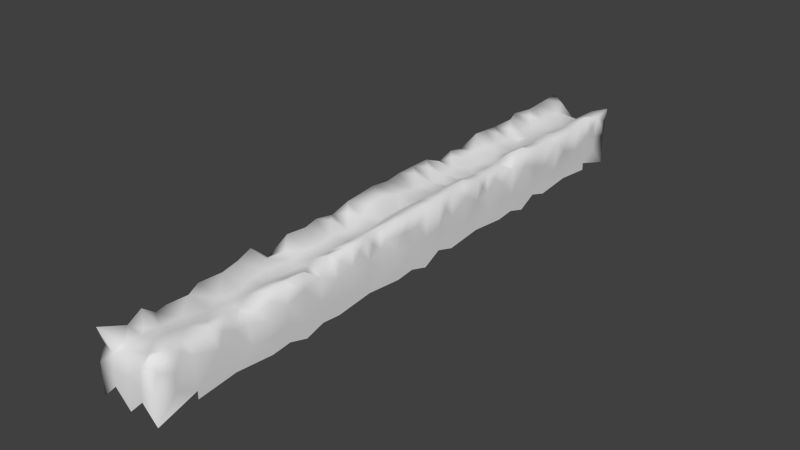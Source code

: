 # Source: Platform_1.blend  (saved by Blender 2.76.0; exported with 4.5.12 LTS)
import bpy
from mathutils import Matrix  # noqa: F401  (used for matrix-valued properties, if any)

bpy.ops.wm.read_factory_settings(use_empty=True)
scene = bpy.context.scene
scene.name = 'Scene'

# ---- collections
col_collection_1 = bpy.data.collections.new('Collection 1'); scene.collection.children.link(col_collection_1)

# ---- world
world_world = bpy.data.worlds.new('World'); scene.world = world_world
world_world.color = (0.05088, 0.05088, 0.05088)
world_world.use_sun_shadow = False
world_world.sun_shadow_jitter_overblur = 0.0
world_world.cycles.sampling_method = 'MANUAL'
world_world.cycles.sample_map_resolution = 256

# ---- meshes
me_cube_001 = bpy.data.meshes.new('Cube.001')
me_cube_001.from_pydata([(-1.0, 5.625, -0.875), (-1.056, 6.25, 0.9779), (-1.011, 1.875, 0.2613), (-0.955, -9.839, 0.4649), (0.1682, -9.242, 0.7233), (-1.0, 8.125, -0.6875), (1.0, -8.75, -0.875), (-0.8939, -2.813, 0.616), (-0.9953, 5.625, 0.6359), (-0.2517, -3.61, 0.6673), (1.0, -0.625, -0.8125), (-1.008, 3.125, 0.7732), (-1.093, 7.5, 1.083), (-0.9992, -9.377, 0.1891), (-1.001, 10.0, 0.0005036), (0.9811, -1.25, 0.5449), (1.0, 5.625, -0.5625), (-0.9998, -8.125, 0.063), (-1.011, 9.346, 0.1816), (-1.0, 3.125, -0.3125), (-1.0, 5.625, -0.4375), (-0.2814, 1.866, 0.7124), (-1.0, 7.5, -0.25), (-1.0, -9.375, -0.3125), (1.0, 1.25, -0.375), (-1.0, -1.25, -0.875), (-1.0, 3.75, -0.625), (-0.9977, 8.711, 0.02517), (0.8607, -5.593, 0.9399), (1.096, 9.375, 0.9241), (-0.9944, 0.625, 0.9877), (-1.0, -10.0, 0.0), (0.9872, 1.25, 1.081), (1.0, -1.875, -0.2422), (-0.4985, -9.925, 0.3984), (-0.03936, -0.6799, 0.5725), (-0.1608, 6.463, 0.6903), (-0.9951, 8.101, -0.2047), (-1.0, -5.625, -0.1875), (0.2104, -1.925, 0.5948), (0.9691, -0.9375, 0.5201), (-1.0, -1.25, -0.625), (0.578, 9.975, 0.5213), (-1.0, -1.25, 0.06262), (-1.0, 8.125, -0.8125), (-0.9873, 7.165, 0.5172), (1.0, -8.125, -0.4375), (-0.9619, 8.263, 0.4198), (-0.3096, -4.674, 0.612), (-0.6439, 7.798, 0.9778), (0.6753, 0.9599, 1.042), (1.073, 5.625, 0.9679), (0.8879, -2.189, 0.6118), (0.0, 9.996, -0.4996), (0.6881, -4.632, 0.7176), (1.0, 4.375, -0.8125), (-0.8429, 6.877, 1.108), (-0.8937, -7.972, 0.696), (-1.0, 3.125, -0.6875), (-0.5, 10.0, -0.5), (-1.0, -2.5, -0.75), (1.0, -6.25, -0.625), (0.99, -7.969, 0.1587), (-0.005844, 8.679, 0.6469), (1.0, -4.375, -0.1875), (-1.051, 1.25, 1.02), (-1.0, 6.25, -0.375), (-0.5792, 9.976, 0.5216), (0.9386, 3.125, 0.2873), (-0.9854, -2.031, 0.1672), (1.044, 8.125, 0.9115), (-0.001616, 5.979, 0.687), (1.0, -3.125, -0.4375), (1.0, -3.125, -0.3125), (1.0, 3.75, -0.625), (-1.0, -1.875, -0.2109), (-1.0, -4.375, -0.8125), (-0.9608, -7.344, 0.309), (-1.0, 3.125, -0.8125), (-0.9729, 7.845, 0.7547), (-0.9283, 6.758, 0.6184), (1.0, 3.125, -0.3125), (-1.0, -5.625, -0.4375), (1.064, 8.75, 0.407), (1.0, -3.75, -0.875), (1.028, 5.625, 0.3401), (-0.9709, -2.188, 0.5452), (1.0, 5.0, -0.5), (1.0, 5.625, -0.3125), (1.0, -5.625, -0.5625), (-1.0, -4.375, -0.4375), (0.7623, 5.914, 0.9881), (0.8756, -6.895, 0.3293), (-0.06103, 9.339, 0.6214), (0.1709, 0.3234, 0.6092), (-1.0, 6.875, -0.875), (-0.4443, -9.62, 0.5979), (1.017, 0.625, 1.041), (0.927, 3.125, 0.9375), (0.6695, 6.862, 0.9852), (-0.9656, -0.6248, 1.039), (0.1674, -8.753, 0.709), (1.0, 2.5, -0.75), (0.9997, -6.25, 0.1256), (1.0, -4.375, -0.4375), (0.6701, 4.622, 1.03), (0.5933, 7.836, 0.8572), (1.051, 7.344, 0.3168), (0.8871, -1.564, 0.5164), (-1.046, 7.572, 0.4161), (-0.8519, -5.596, 0.9457), (-0.8717, -3.751, 0.9826), (-0.9812, -6.562, 0.4662), (-0.347, -1.282, 0.74), (0.4425, 6.198, 0.7985), (0.4769, -0.8094, 0.8685), (1.0, -0.625, -0.03125), (1.039, 10.0, 0.5193), (1.0, -5.625, -0.1875), (0.4367, 4.255, 0.7682), (0.4774, 3.633, 0.8044), (0.08545, -4.575, 0.543), (1.0, -3.75, -0.375), (-1.0, 0.625, -0.8125), (1.0, 8.75, -0.875), (-1.0, 4.375, -0.5625), (-0.2307, -1.979, 0.6087), (0.5, 10.0, -0.5), (-0.5213, 8.704, 0.8215), (-1.0, -0.625, -0.5625), (-0.7098, 2.785, 0.9976), (-1.0, 6.25, -0.75), (0.923, -8.13, 0.8111), (-0.6671, 1.562, 1.001), (-0.0002951, -9.999, -0.001017), (-1.0, -8.125, -0.4375), (0.9921, 0.9375, 0.5784), (-0.4415, 8.251, 0.7888), (-0.8995, 8.117, 1.093), (-0.5717, -1.614, 0.9213), (1.0, 6.875, -0.625), (-0.97, -1.875, 0.3131), (-0.9945, 6.875, -0.08068), (0.4998, -10.0, -0.0005509), (0.9694, 2.812, 0.5997), (0.5054, -1.446, 0.8718), (0.1578, -1.322, 0.5955), (0.5638, 0.2918, 0.9608), (-0.5, -10.0, -0.5), (-0.3586, 6.1, 0.7598), (0.5018, -7.88, 0.7193), (1.0, 6.25, -0.875), (0.8933, -1.875, 0.3464), (0.8842, -9.366, 0.8411), (-1.0, 2.5, -0.25), (1.0, 7.5, -0.25), (-0.4465, 4.924, 0.8811), (-0.9893, -4.375, 0.5175), (-0.6563, 9.821, 0.8962), (-0.5311, 4.346, 0.8721), (-1.0, -6.25, -0.625), (1.029, 4.375, 0.6889), (1.0, -6.25, -0.875), (-1.019, 3.75, 0.3942), (0.5201, 8.26, 0.8059), (0.001951, 2.218, 0.6173), (-1.039, 10.0, 0.5193), (1.0, 0.625, -0.6875), (-0.97, -1.563, 0.4499), (-0.3471, 2.496, 0.7498), (0.6187, 5.422, 0.9645), (-0.5823, 6.487, 0.9517), (-0.4837, -0.8073, 0.8927), (-0.3953, 9.93, 0.1195), (0.9439, -2.813, 0.693), (-0.524, -0.1726, 0.9365), (1.019, 3.75, 0.3942), (-1.0, 0.625, -0.03117), (-0.8511, -9.214, 0.7104), (0.5, -10.0, -0.5), (1.0, -9.375, -0.3125), (-1.0, 1.25, -0.875), (-1.0, 6.25, -0.625), (-0.2279, -9.298, 0.6989), (1.0, -2.5, -0.75), (-1.028, 1.875, 1.043), (1.0, 5.625, -0.6875), (-0.6683, 5.863, 0.96), (-0.2756, -5.771, 0.6479), (1.011, 6.25, 0.1356), (-0.5443, 3.778, 0.8398), (0.3135, 1.344, 0.7517), (0.5008, 9.972, -0.004943), (-0.8868, -6.084, 0.5757), (1.0, 2.5, -0.25), (-0.8332, -8.371, 0.6797), (0.4038, 7.479, 0.7555), (-0.701, 3.411, 0.9377), (-1.0, -4.375, -0.1875), (-0.2552, -3.13, 0.6435), (-1.0, 6.875, -0.6875), (1.0, -1.25, -0.625), (0.6177, 9.765, 0.9004), (0.2332, -8.22, 0.6664), (-1.001, 1.25, 0.06388), (-1.013, 5.625, 0.2001), (-1.035, 9.365, 1.055), (-0.3096, 1.456, 0.7305), (-1.0, 5.625, -0.625), (0.9742, -9.842, 0.4701), (-1.0, 1.25, -0.625), (-0.4512, 9.271, 0.7547), (1.0, 1.875, -0.3359), (1.011, 8.125, 0.06779), (-1.0, 8.75, -0.875), (-0.1147, 3.81, 0.6184), (1.0, 6.875, -0.2812), (-0.7607, -6.229, 0.9023), (0.9382, -0.6251, 0.9775), (1.0, -5.625, -0.8125), (-1.034, 5.938, 0.589), (-0.7846, -3.125, 0.9721), (-0.3824, 5.417, 0.8037), (0.2909, 1.868, 0.7364), (0.0902, -6.727, 0.5781), (-0.2082, -4.253, 0.5989), (0.9628, 3.75, 0.9948), (1.001, 0.625, 0.07898), (1.0, -5.625, -0.4375), (0.5178, 8.713, 0.842), (1.08, 9.062, 0.6655), (-1.02, 6.406, 0.2943), (-0.6411, 2.185, 1.001), (-0.2706, -6.863, 0.6094), (1.0, 8.125, -0.6875), (-0.278, -8.044, 0.6266), (-0.007054, 6.829, 0.7054), (-1.001, -0.625, 0.2679), (-0.999, -5.625, 0.3147), (0.02595, 8.089, 0.6315), (1.0, 4.375, -0.5625), (0.2233, 3.237, 0.6269), (0.5494, -6.864, 0.642), (1.0, -4.375, -0.8125), (-0.09858, -6.311, 0.6375), (0.9992, -9.377, 0.1891), (-0.978, 5.625, 1.072), (-1.0, 8.75, -0.625), (0.605, 2.858, 0.8936), (0.9152, -3.125, 1.007), (0.6241, -5.244, 0.8331), (-1.0, -6.25, -0.875), (0.9131, -7.748, 0.5477), (1.14, 7.5, 1.009), (-1.0, -0.625, -0.8125), (-0.9454, 7.224, 0.7656), (0.3613, 0.6716, 0.7855), (-0.4168, 3.067, 0.7496), (0.999, -6.914, -0.272), (-1.0, 4.375, -0.8125), (0.9682, -4.375, 0.5725), (-0.9625, -6.875, 0.8062), (0.8744, 1.878, 1.108), (0.3352, -6.351, 0.7363), (0.682, 9.033, 0.9491), (-0.06155, 4.325, 0.6407), (1.018, 1.875, 0.5806), (-1.0, -6.875, -0.1875), (-0.07009, -5.373, 0.5555), (-1.0, 6.875, -0.5625), (0.804, -6.557, 0.4652), (0.7348, -3.85, 0.9147), (1.0, 8.75, -0.625), (-0.9494, -0.9363, 0.6566), (-0.9488, -1.249, 0.5539), (0.3365, 9.264, 0.6849), (-1.0, -5.625, -0.6875), (0.5797, 2.234, 0.9662), (1.0, -1.25, 0.06262), (-1.027, 8.73, 1.026), (0.999, -5.625, 0.3147), (-1.0, 1.875, -0.8125), (1.0, -10.0, 0.0), (1.0, -2.5, -0.25), (-0.8517, -8.757, 0.9714), (-1.0, -9.375, -0.8125), (-1.032, 4.375, 0.8169), (1.0, -4.375, -0.5625), (-0.5661, -4.158, 0.7388), (-0.6938, -4.727, 0.6871), (-0.3386, 1.04, 0.7554), (1.0, 1.25, -0.875), (-1.0, 3.75, -0.25), (0.9731, 3.437, 0.6659), (-0.5001, -10.0, -0.0005509), (-1.0, 5.0, -1.0), (0.9738, -3.125, 0.3578), (1.109, 6.875, 0.7811), (1.0, -6.25, -0.375), (0.9691, -0.625, 0.4731), (-1.0, -3.125, -0.2344), (0.4014, 4.925, 0.8474), (0.1169, -7.821, 0.6618), (0.251, 5.525, 0.7312), (1.03, 8.75, 1.085), (-0.01824, 9.65, 0.4658), (1.0, 9.375, -0.3125), (0.856, -3.488, 0.6455), (1.0, 3.75, -0.875), (0.8834, -6.062, 0.5716), (0.2407, -2.428, 0.6293), (0.006799, 7.476, 0.658), (-1.0, -5.625, -0.5625), (-0.9829, 3.75, 0.952), (-1.0, 3.75, -0.875), (1.0, -3.75, -0.625), (0.9468, -7.363, 0.3922), (-0.94, -1.875, 0.8371), (1.0, 4.375, -0.2187), (0.3971, -4.254, 0.6737), (-1.0, -3.75, -0.5), (1.0, -8.75, -0.625), (1.019, 9.375, 0.1968), (0.9464, -9.077, 0.641), (-0.06409, 2.818, 0.5908), (-1.0, -4.375, -0.5625), (0.5397, -2.822, 0.8835), (-0.4673, -9.03, 0.6776), (-1.0, 9.375, -0.5625), (1.049, 9.688, 0.4623), (-1.0, 6.875, -0.75), (0.9691, -0.3125, 0.4888), (-0.8934, -3.438, 0.6152), (0.004678, -4.998, 0.5334), (-0.608, -2.243, 0.8868), (1.058, 6.25, 1.011), (1.001, 10.0, 0.0005036), (0.9621, -1.25, 1.027), (0.4728, -9.621, 0.6762), (-1.0, 4.375, -0.2188), (-1.0, 1.875, -0.6875), (1.0, 6.25, -0.5), (-1.013, 5.312, 0.8094), (1.0, 8.125, -0.4375), (1.0, -1.25, -0.875), (-0.08192, -9.78, 0.5958), (0.0, 10.0, -1.0), (-0.4052, 0.4626, 0.8137), (-1.0, -8.75, -0.625), (0.4192, -3.486, 0.7256), (-1.0, 7.5, -0.75), (-0.374, 6.848, 0.7982), (-0.03527, 4.847, 0.7029), (0.6278, -8.782, 0.7803), (-0.2922, -2.637, 0.6569), (-1.0, -7.5, -0.25), (1.006, 1.25, 0.1931), (-1.001, -3.75, 0.2517), (0.1218, -3.813, 0.6066), (0.4021, -4.896, 0.6393), (0.9048, 4.999, 1.164), (1.002, -2.5, 0.2534), (-1.0, 0.0, 3.668e-05), (-0.8974, -1.248, 1.045), (1.0, -5.0, -0.5), (-0.6499, -7.455, 0.8361), (1.0, 5.0, -1.0), (1.038, 0.0, 1.041), (0.9953, -5.0, 1.023), (-0.9997, -6.25, 0.1256), (1.0, -7.5, -0.75), (-1.0, -2.5, -0.25), (1.012, 2.5, 0.2618), (1.0, 7.5, -0.75), (1.0, 0.0, 3.668e-05), (-1.0, -8.75, -0.875), (0.1634, -3.137, 0.6096), (-0.9674, -2.5, 0.9393), (-0.9928, -8.755, 0.3894), (-1.0, 1.875, -0.4375), (-1.0, -6.25, -0.375), (-0.8895, -3.125, 0.3565), (1.0, 3.75, -0.25), (-1.0, 5.0, -0.5), (-0.3813, -5.09, 0.6188), (-1.0, -5.0, -1.0), (0.2831, 2.582, 0.6882), (0.9928, -8.755, 0.3894), (1.041, 2.5, 0.9781), (-1.047, 5.0, 0.5471), (-0.9993, 2.5, 1.062), (1.0, -7.5, -0.25), (0.0, 9.786, -0.03484), (1.001, -3.75, 0.2517), (-1.0, 0.0, -1.0), (-1.012, 2.5, 0.2618), (-0.9065, 4.998, 1.166), (-1.0, -5.0, -0.5), (-0.2112, -8.702, 0.6873), (0.1646, -5.642, 0.6112), (1.0, -5.0, -1.0), (-1.0, 2.5, -0.75), (0.4927, -0.1729, 0.8994), (0.8293, -7.529, 0.9166), (-0.3885, 7.479, 0.7757), (-1.002, -2.5, 0.2534), (0.03271, -7.41, 0.6469), (-1.0, -3.75, -0.875), (0.9139, -2.502, 1.028), (-1.0, -7.5, -0.75), (0.0, -10.0, -1.0), (0.7531, -6.184, 0.8913), (-0.9952, -5.0, 1.023), (0.4709, -9.926, 0.3977), (0.7713, -1.879, 0.9614), (1.047, 5.0, 0.5471), (-0.01894, -0.02693, 0.586), (0.9995, -5.0, 0.5067), (-1.038, 0.0, 1.041), (-0.9995, -5.0, 0.5067), (1.0, 0.0, -1.0), (1.076, 10.0, 1.038), (1.0, 10.0, -1.0), (0.9917, -9.981, 0.9753), (1.0, -10.0, -1.0), (-1.076, 10.0, 1.038), (-1.0, 10.0, -1.0), (-0.9919, -9.981, 0.9751), (-1.0, -10.0, -1.0)], [], [(153, 209, 245), (195, 398, 235), (299, 116, 331), (174, 408, 249), (4, 183, 345), (294, 31, 148), (183, 4, 398), (4, 338, 153), (209, 282, 245), (153, 323, 353), (134, 294, 148), (195, 57, 17), (224, 244, 233), (157, 288, 111), (166, 14, 18), (52, 361, 152), (100, 172, 175), (7, 405, 381), (372, 144, 388), (168, 43, 141), (57, 195, 235), (108, 414, 152), (39, 126, 310), (52, 414, 408), (273, 363, 100), (113, 146, 35), (380, 82, 312), (7, 221, 377), (75, 141, 43), (139, 363, 317), (327, 178, 183), (178, 327, 284), (94, 256, 347), (416, 94, 347), (3, 31, 34), (337, 15, 218), (341, 140, 216), (218, 299, 331), (297, 253, 99), (236, 36, 71), (15, 337, 108), (54, 260, 319), (111, 288, 9), (146, 145, 115), (71, 303, 114), (271, 349, 358), (326, 408, 310), (32, 50, 97), (209, 423, 413), (86, 405, 377), (168, 317, 363), (71, 114, 236), (338, 345, 413), (115, 218, 402), (172, 363, 113), (146, 113, 126), (383, 20, 182), (164, 63, 239), (175, 416, 347), (133, 21, 185), (277, 386, 223), (236, 351, 171), (165, 21, 223), (364, 287, 104), (238, 193, 110), (334, 126, 317), (18, 14, 328), (140, 373, 216), (232, 21, 169), (277, 262, 388), (248, 98, 241), (197, 313, 11), (197, 257, 215), (190, 313, 197), (144, 98, 388), (273, 237, 274), (143, 134, 179), (389, 205, 383), (27, 18, 328), (301, 352, 119), (324, 257, 169), (69, 86, 141), (133, 65, 290), (390, 130, 11), (170, 360, 51), (265, 119, 352), (130, 390, 169), (205, 220, 231), (237, 273, 100), (178, 96, 183), (342, 389, 396), (91, 51, 335), (50, 256, 97), (174, 296, 361), (171, 56, 1), (333, 384, 268), (143, 282, 413), (156, 352, 222), (386, 248, 241), (351, 56, 171), (36, 236, 171), (91, 114, 170), (311, 196, 239), (275, 211, 63), (158, 425, 206), (187, 149, 1), (220, 1, 231), (332, 357, 111), (56, 255, 80), (138, 49, 137), (70, 106, 253), (128, 279, 137), (106, 70, 164), (264, 275, 229), (49, 138, 12), (79, 109, 12), (211, 206, 279), (384, 48, 289), (256, 147, 97), (421, 202, 29), (53, 346, 59), (217, 244, 188), (14, 166, 67), (329, 336, 117), (329, 29, 322), (51, 91, 170), (192, 336, 127), (392, 173, 305), (80, 231, 1), (278, 40, 15), (3, 178, 13), (221, 199, 354), (65, 133, 185), (322, 83, 306), (264, 304, 29), (422, 127, 336), (99, 253, 196), (234, 373, 124), (406, 302, 150), (367, 147, 402), (36, 149, 71), (421, 117, 42), (272, 234, 124), (221, 7, 381), (359, 333, 268), (195, 378, 284), (131, 208, 182), (360, 170, 301), (408, 326, 249), (202, 275, 29), (386, 277, 388), (207, 290, 191), (166, 425, 67), (275, 264, 29), (398, 327, 183), (150, 203, 132), (102, 308, 74), (1, 220, 8), (134, 143, 413), (279, 206, 18), (293, 98, 68), (192, 392, 42), (119, 105, 301), (93, 275, 305), (99, 114, 335), (256, 50, 191), (173, 392, 59), (328, 426, 247), (21, 165, 169), (376, 199, 9), (31, 294, 34), (3, 427, 178), (288, 225, 9), (305, 202, 42), (103, 309, 270), (8, 205, 342), (86, 69, 405), (43, 274, 237), (279, 47, 138), (278, 108, 152), (369, 193, 238), (109, 45, 255), (257, 130, 169), (255, 56, 12), (214, 44, 247), (69, 75, 405), (170, 303, 301), (402, 147, 416), (423, 209, 153), (299, 218, 40), (187, 246, 222), (225, 121, 319), (96, 345, 183), (324, 386, 241), (98, 144, 68), (422, 306, 272), (401, 281, 340), (63, 229, 275), (351, 236, 404), (193, 217, 110), (376, 326, 310), (303, 170, 114), (336, 329, 322), (335, 297, 99), (261, 112, 77), (250, 359, 399), (85, 415, 88), (29, 230, 322), (363, 273, 274), (305, 158, 211), (263, 244, 224), (425, 166, 18), (408, 174, 361), (296, 174, 249), (35, 172, 113), (418, 175, 347), (239, 137, 404), (349, 376, 358), (403, 150, 132), (144, 372, 68), (247, 37, 27), (359, 250, 368), (56, 80, 1), (244, 217, 233), (79, 138, 47), (262, 223, 191), (336, 192, 42), (145, 337, 115), (80, 45, 142), (321, 46, 62), (392, 192, 127), (314, 78, 26), (20, 383, 205), (363, 274, 168), (281, 181, 340), (306, 422, 336), (309, 280, 28), (156, 396, 159), (303, 222, 352), (196, 311, 236), (223, 21, 191), (326, 376, 249), (186, 151, 341), (345, 96, 34), (21, 207, 191), (411, 263, 242), (66, 20, 205), (178, 378, 13), (48, 225, 289), (150, 403, 406), (203, 302, 235), (196, 106, 239), (289, 157, 412), (304, 229, 164), (206, 425, 18), (374, 331, 116), (302, 406, 235), (349, 271, 249), (414, 52, 152), (306, 83, 272), (160, 312, 276), (343, 272, 213), (230, 29, 304), (149, 36, 171), (85, 189, 335), (363, 139, 113), (172, 35, 175), (54, 359, 368), (390, 232, 169), (309, 103, 280), (257, 324, 241), (50, 32, 191), (21, 232, 185), (360, 105, 161), (105, 119, 161), (199, 221, 9), (71, 149, 222), (215, 190, 197), (112, 369, 77), (145, 414, 337), (48, 384, 333), (352, 156, 159), (252, 403, 132), (307, 296, 249), (376, 349, 249), (221, 332, 111), (98, 293, 226), (26, 259, 314), (199, 376, 354), (242, 270, 411), (363, 172, 100), (279, 128, 211), (288, 157, 289), (190, 215, 159), (130, 257, 11), (270, 242, 92), (112, 261, 217), (70, 253, 213), (275, 93, 211), (290, 207, 133), (335, 51, 85), (98, 248, 388), (250, 28, 368), (121, 359, 319), (106, 164, 239), (40, 218, 15), (232, 390, 185), (230, 83, 322), (105, 360, 301), (336, 322, 306), (268, 384, 188), (12, 56, 404), (28, 250, 399), (87, 16, 88), (35, 115, 402), (427, 3, 34), (268, 399, 359), (364, 228, 89), (364, 104, 64), (131, 0, 208), (211, 93, 305), (311, 404, 236), (94, 416, 147), (147, 367, 97), (8, 246, 1), (75, 69, 141), (296, 307, 393), (125, 26, 339), (246, 187, 1), (189, 85, 88), (49, 404, 137), (246, 342, 396), (414, 145, 39), (116, 299, 40), (274, 43, 168), (401, 340, 379), (384, 289, 412), (159, 265, 352), (56, 351, 404), (99, 196, 236), (405, 7, 377), (208, 383, 182), (207, 21, 133), (211, 158, 206), (225, 48, 333), (217, 193, 112), (293, 176, 226), (327, 398, 284), (345, 338, 4), (399, 268, 188), (282, 209, 413), (106, 196, 253), (414, 39, 310), (426, 328, 14), (27, 328, 247), (260, 54, 368), (411, 309, 28), (240, 87, 318), (128, 63, 211), (386, 324, 169), (42, 392, 305), (62, 252, 132), (188, 244, 399), (396, 156, 222), (313, 190, 159), (271, 307, 249), (352, 301, 303), (126, 334, 354), (253, 107, 213), (248, 386, 388), (378, 195, 17), (262, 277, 223), (359, 121, 333), (55, 366, 87), (87, 240, 55), (398, 195, 284), (317, 168, 141), (31, 3, 13), (427, 96, 178), (393, 64, 122), (331, 374, 367), (83, 230, 304), (176, 293, 68), (173, 14, 67), (225, 288, 289), (220, 205, 8), (320, 325, 90), (330, 350, 95), (330, 131, 200), (62, 387, 321), (149, 187, 222), (229, 63, 164), (317, 141, 86), (246, 8, 342), (263, 411, 399), (103, 270, 92), (63, 128, 137), (350, 269, 142), (359, 54, 319), (218, 331, 367), (59, 426, 14), (131, 330, 95), (234, 272, 343), (348, 285, 23), (155, 343, 213), (99, 236, 114), (87, 88, 415), (139, 126, 113), (200, 182, 269), (37, 47, 27), (389, 342, 205), (138, 79, 12), (302, 203, 150), (137, 239, 63), (282, 143, 179), (173, 67, 305), (126, 39, 146), (182, 200, 131), (121, 225, 333), (269, 66, 142), (149, 171, 1), (256, 94, 147), (343, 155, 373), (364, 89, 219), (122, 104, 315), (315, 243, 84), (404, 49, 12), (118, 103, 298), (247, 5, 37), (285, 428, 23), (285, 348, 375), (158, 305, 67), (109, 255, 12), (137, 279, 138), (219, 61, 162), (219, 400, 364), (257, 197, 11), (164, 70, 304), (350, 330, 200), (304, 264, 229), (140, 341, 151), (309, 411, 270), (278, 15, 108), (373, 234, 343), (263, 224, 242), (90, 397, 198), (392, 53, 59), (317, 86, 377), (109, 79, 47), (401, 58, 78), (279, 18, 27), (386, 165, 223), (66, 205, 231), (165, 386, 169), (338, 423, 153), (425, 158, 67), (47, 37, 109), (414, 108, 337), (294, 134, 34), (107, 155, 213), (297, 107, 253), (22, 37, 350), (423, 338, 413), (350, 5, 44), (16, 341, 88), (29, 329, 117), (46, 391, 62), (46, 321, 370), (244, 263, 399), (307, 271, 393), (104, 122, 64), (315, 287, 243), (40, 278, 116), (45, 109, 142), (233, 365, 406), (202, 421, 42), (350, 200, 269), (155, 216, 373), (155, 107, 216), (193, 369, 112), (202, 305, 275), (216, 189, 341), (357, 332, 381), (126, 139, 317), (107, 297, 216), (346, 53, 127), (377, 334, 317), (312, 397, 276), (312, 160, 380), (325, 397, 90), (325, 320, 76), (55, 74, 308), (16, 87, 186), (252, 62, 316), (96, 427, 34), (5, 247, 44), (403, 252, 316), (332, 221, 381), (89, 61, 219), (298, 228, 118), (58, 401, 19), (323, 153, 245), (387, 323, 245), (265, 159, 215), (58, 26, 78), (26, 58, 19), (228, 298, 89), (228, 364, 118), (361, 52, 408), (47, 279, 27), (287, 315, 104), (287, 364, 243), (82, 397, 312), (82, 380, 38), (117, 336, 42), (186, 87, 366), (323, 387, 353), (45, 80, 255), (80, 142, 231), (378, 178, 284), (114, 91, 335), (340, 210, 379), (145, 146, 39), (5, 350, 37), (303, 71, 222), (53, 392, 127), (383, 208, 295), (109, 37, 22), (117, 421, 29), (26, 125, 259), (334, 377, 354), (404, 311, 239), (125, 383, 259), (20, 66, 182), (14, 173, 59), (341, 16, 186), (118, 364, 280), (240, 74, 55), (383, 125, 339), (161, 176, 318), (153, 353, 4), (136, 32, 97), (267, 369, 380), (74, 240, 318), (396, 222, 246), (267, 380, 160), (135, 348, 17), (391, 316, 62), (32, 136, 356), (11, 313, 163), (310, 126, 354), (225, 319, 358), (73, 122, 72), (83, 213, 272), (75, 371, 405), (101, 398, 4), (120, 215, 241), (70, 83, 304), (134, 413, 345), (215, 257, 241), (387, 62, 132), (387, 180, 321), (11, 395, 390), (233, 217, 261), (286, 313, 159), (235, 365, 57), (355, 267, 160), (318, 382, 74), (384, 110, 188), (189, 216, 297), (83, 70, 213), (406, 242, 224), (398, 101, 203), (419, 110, 412), (92, 258, 103), (92, 242, 316), (134, 148, 410), (411, 28, 399), (81, 194, 102), (316, 391, 258), (262, 191, 32), (157, 357, 198), (66, 269, 182), (238, 419, 397), (415, 161, 318), (136, 227, 356), (100, 418, 237), (77, 355, 17), (152, 33, 278), (72, 315, 184), (315, 72, 122), (103, 118, 280), (258, 92, 316), (61, 89, 298), (101, 353, 203), (84, 184, 315), (283, 73, 72), (157, 419, 412), (146, 115, 35), (135, 355, 409), (76, 385, 397), (76, 320, 407), (276, 397, 385), (276, 251, 160), (424, 180, 282), (2, 204, 65), (38, 369, 238), (296, 393, 122), (420, 167, 374), (160, 409, 355), (180, 424, 321), (393, 260, 64), (353, 101, 4), (402, 218, 367), (374, 116, 420), (369, 38, 380), (371, 300, 405), (43, 237, 129), (245, 282, 180), (212, 372, 266), (318, 176, 382), (381, 300, 357), (254, 41, 129), (387, 245, 180), (179, 424, 282), (163, 286, 339), (191, 290, 256), (123, 210, 181), (226, 161, 119), (10, 201, 344), (391, 46, 370), (30, 347, 290), (347, 30, 418), (73, 283, 296), (374, 227, 367), (403, 316, 242), (81, 102, 74), (77, 365, 261), (218, 115, 337), (348, 135, 409), (397, 325, 76), (34, 134, 345), (201, 116, 278), (212, 24, 291), (110, 419, 238), (362, 177, 394), (185, 390, 2), (179, 134, 410), (198, 357, 320), (226, 119, 120), (318, 87, 415), (13, 378, 23), (379, 154, 401), (175, 35, 416), (23, 378, 348), (142, 109, 22), (19, 292, 26), (417, 28, 280), (361, 296, 283), (163, 339, 292), (409, 160, 251), (81, 382, 176), (119, 265, 215), (102, 212, 291), (98, 226, 120), (402, 416, 35), (418, 30, 362), (189, 297, 335), (110, 384, 412), (267, 355, 77), (10, 420, 116), (397, 38, 238), (30, 290, 65), (2, 154, 379), (227, 136, 97), (9, 358, 376), (119, 215, 120), (23, 428, 31), (201, 10, 116), (356, 212, 266), (396, 286, 159), (394, 129, 362), (347, 256, 290), (212, 356, 24), (358, 9, 225), (415, 51, 360), (320, 90, 198), (356, 266, 32), (68, 81, 176), (81, 68, 372), (161, 226, 176), (353, 132, 203), (262, 32, 266), (2, 390, 395), (204, 2, 379), (103, 258, 298), (231, 142, 66), (204, 177, 30), (408, 414, 310), (400, 243, 364), (286, 389, 339), (370, 162, 61), (175, 418, 100), (417, 260, 368), (387, 132, 353), (198, 397, 419), (31, 13, 23), (97, 367, 227), (163, 19, 11), (33, 152, 361), (383, 339, 389), (283, 33, 361), (9, 221, 111), (24, 167, 291), (364, 64, 417), (123, 394, 177), (41, 254, 25), (60, 407, 320), (184, 344, 201), (355, 135, 17), (295, 259, 383), (43, 129, 41), (110, 217, 188), (313, 286, 163), (51, 415, 85), (378, 17, 348), (292, 339, 26), (161, 415, 360), (292, 19, 163), (406, 224, 233), (65, 185, 2), (395, 19, 154), (142, 22, 350), (373, 140, 151), (81, 372, 194), (283, 72, 184), (397, 82, 38), (25, 60, 41), (428, 148, 31), (122, 73, 296), (212, 194, 372), (194, 212, 102), (241, 98, 120), (260, 271, 319), (210, 123, 177), (394, 254, 129), (227, 374, 167), (75, 41, 60), (154, 19, 401), (388, 266, 372), (403, 242, 406), (371, 75, 60), (61, 258, 370), (300, 381, 405), (369, 267, 77), (157, 111, 357), (260, 417, 64), (17, 57, 77), (354, 376, 310), (379, 210, 204), (409, 375, 348), (388, 262, 266), (57, 365, 77), (271, 358, 319), (417, 280, 364), (237, 362, 129), (19, 395, 11), (365, 233, 261), (221, 354, 377), (201, 33, 184), (6, 370, 321), (189, 88, 341), (203, 235, 398), (320, 300, 60), (24, 227, 167), (382, 81, 74), (271, 260, 393), (28, 417, 368), (300, 371, 60), (75, 43, 41), (258, 61, 298), (419, 157, 198), (210, 177, 204), (204, 30, 65), (33, 201, 278), (210, 340, 181), (154, 2, 395), (227, 24, 356), (33, 283, 184), (389, 286, 396), (362, 237, 418), (258, 391, 370), (357, 300, 320), (365, 235, 406), (177, 362, 30)])
me_cube_001.polygons.foreach_set('use_smooth', [True] * 795)
_uv = me_cube_001.uv_layers.new(name='UVMap')
_uv.uv.foreach_set('vector', [0.03127, 0.2477, 0.0122, 0.2249, 0.03728, 0.2157, 0.08749, 0.1385, 0.06871, 0.1083, 0.1027, 0.1109, 0.4719, 0.2527, 0.4716, 0.2281, 0.4871, 0.2533, 0.3638, 0.2635, 0.3789, 0.28, 0.3487, 0.2788, 0.04162, 0.08702, 0.03758, 0.1072, 0.01378, 0.09801, 0.1406, 0.4543, 0.1161, 0.4542, 0.1407, 0.4298, 0.03758, 0.1072, 0.04162, 0.08702, 0.06871, 0.1083, 0.04162, 0.08702, 0.02257, 0.06981, 0.03938, 0.05003, 0.0122, 0.2249, 0.009052, 0.201, 0.03728, 0.2157, 0.03127, 0.2477, 0.04725, 0.2407, 0.06066, 0.2585, 0.1652, 0.4544, 0.1406, 0.4543, 0.1407, 0.4298, 0.9106, 0.3845, 0.8909, 0.386, 0.8964, 0.3539, 0.168, 0.09154, 0.189, 0.1005, 0.1617, 0.1091, 0.2908, 0.1496, 0.303, 0.1256, 0.3278, 0.1406, 0.002338, 0.3588, 0.004522, 0.3335, 0.03559, 0.3451, 0.3947, 0.2602, 0.3794, 0.242, 0.4102, 0.2475, 0.4787, 0.1355, 0.4683, 0.1123, 0.4983, 0.1125, 0.6325, 0.3852, 0.617, 0.3667, 0.648, 0.3727, 0.6243, 0.2397, 0.6402, 0.2557, 0.6254, 0.2746, 0.5709, 0.3757, 0.5559, 0.3564, 0.5863, 0.3692, 0.1067, 0.141, 0.08749, 0.1385, 0.1027, 0.1109, 0.4254, 0.2557, 0.41, 0.278, 0.4102, 0.2475, 0.4124, 0.07905, 0.4108, 0.1003, 0.388, 0.07852, 0.3947, 0.2602, 0.41, 0.278, 0.3789, 0.28, 0.5401, 0.3854, 0.555, 0.4047, 0.5245, 0.4037, 0.4451, 0.1046, 0.4412, 0.07979, 0.4723, 0.08617, 0.8017, 0.3357, 0.7708, 0.333, 0.7707, 0.3268, 0.6325, 0.3852, 0.648, 0.4032, 0.6163, 0.4004, 0.5867, 0.3435, 0.5863, 0.3692, 0.5559, 0.3564, 0.4308, 0.1193, 0.4487, 0.1344, 0.4172, 0.1357, 0.05062, 0.1202, 0.04034, 0.1385, 0.03758, 0.1072, 0.04034, 0.1385, 0.05062, 0.1202, 0.06497, 0.1435, 0.5183, 0.07483, 0.5353, 0.06368, 0.5284, 0.1022, 0.5024, 0.08332, 0.5183, 0.07483, 0.5284, 0.1022, 0.1179, 0.4783, 0.1161, 0.4542, 0.1406, 0.4742, 0.4419, 0.2801, 0.4415, 0.2566, 0.4722, 0.2773, 0.8057, 0.1955, 0.8359, 0.1872, 0.8371, 0.2042, 0.4722, 0.2773, 0.4719, 0.2527, 0.4871, 0.2533, 0.8414, 0.2597, 0.8753, 0.2654, 0.841, 0.2847, 0.8447, 0.06728, 0.8266, 0.0752, 0.8029, 0.06813, 0.4415, 0.2566, 0.4419, 0.2801, 0.4254, 0.2557, 0.2737, 0.05626, 0.2884, 0.04175, 0.2956, 0.07138, 0.3278, 0.1406, 0.303, 0.1256, 0.3306, 0.1058, 0.4412, 0.07979, 0.4343, 0.05895, 0.4646, 0.05855, 0.8029, 0.06813, 0.7799, 0.05631, 0.8129, 0.04559, 0.3183, 0.05229, 0.3358, 0.07028, 0.3193, 0.08673, 0.3681, 0.06065, 0.3828, 0.04101, 0.388, 0.07852, 0.5618, 0.0284, 0.5489, 0.04378, 0.5317, 0.0292, 0.2135, 0.4785, 0.2123, 0.5042, 0.1886, 0.4742, 0.6014, 0.3808, 0.617, 0.3667, 0.6163, 0.4004, 0.5709, 0.3757, 0.5858, 0.3949, 0.555, 0.4047, 0.8029, 0.06813, 0.8129, 0.04559, 0.8447, 0.06728, 0.02257, 0.06981, 0.01378, 0.09801, 0.001764, 0.07181, 0.4646, 0.05855, 0.4722, 0.03552, 0.4946, 0.05583, 0.4683, 0.1123, 0.4487, 0.1344, 0.4451, 0.1046, 0.4412, 0.07979, 0.4451, 0.1046, 0.4108, 0.1003, 0.2511, 0.3226, 0.2205, 0.3249, 0.1901, 0.3149, 0.9136, 0.03719, 0.9358, 0.0634, 0.9066, 0.06315, 0.4983, 0.1125, 0.5024, 0.08332, 0.5284, 0.1022, 0.582, 0.1142, 0.5958, 0.09135, 0.5978, 0.1299, 0.6099, 0.04482, 0.629, 0.06216, 0.5941, 0.06362, 0.8447, 0.06728, 0.8468, 0.08601, 0.8295, 0.09895, 0.612, 0.0768, 0.5958, 0.09135, 0.5941, 0.06362, 0.258, 0.2025, 0.2885, 0.2003, 0.2883, 0.2064, 0.771, 0.37, 0.7939, 0.3838, 0.7697, 0.4018, 0.3984, 0.1222, 0.4108, 0.1003, 0.4172, 0.1357, 0.03559, 0.3451, 0.004522, 0.3335, 0.03719, 0.3087, 0.8359, 0.1872, 0.8659, 0.1788, 0.8371, 0.2042, 0.6121, 0.1118, 0.5958, 0.09135, 0.6264, 0.09352, 0.6099, 0.04482, 0.5923, 0.03053, 0.6227, 0.02334, 0.6412, 0.04298, 0.653, 0.0269, 0.6615, 0.06349, 0.6744, 0.1108, 0.6905, 0.1236, 0.6599, 0.126, 0.6744, 0.1108, 0.6553, 0.09678, 0.6916, 0.07721, 0.6915, 0.1015, 0.6905, 0.1236, 0.6744, 0.1108, 0.6402, 0.2557, 0.6561, 0.2715, 0.6254, 0.2746, 0.5401, 0.3854, 0.5251, 0.366, 0.5555, 0.3806, 0.1899, 0.4543, 0.1652, 0.4544, 0.1898, 0.4298, 0.25, 0.3739, 0.2197, 0.3562, 0.2511, 0.3226, 0.06723, 0.34, 0.03559, 0.3451, 0.03719, 0.3087, 0.7492, 0.04764, 0.7452, 0.07133, 0.7133, 0.04557, 0.6421, 0.0783, 0.6553, 0.09678, 0.6264, 0.09352, 0.5941, 0.3622, 0.6014, 0.3808, 0.5863, 0.3692, 0.582, 0.1142, 0.5681, 0.1326, 0.5561, 0.0967, 0.6275, 0.1279, 0.6402, 0.1138, 0.6599, 0.126, 0.7742, 0.03465, 0.753, 0.0181, 0.7852, 0.01264, 0.7178, 0.07329, 0.7133, 0.04557, 0.7452, 0.07133, 0.6402, 0.1138, 0.6275, 0.1279, 0.6264, 0.09352, 0.2197, 0.3562, 0.2039, 0.375, 0.181, 0.36, 0.5251, 0.366, 0.5401, 0.3854, 0.5245, 0.4037, 0.04034, 0.1385, 0.0189, 0.1175, 0.03758, 0.1072, 0.2344, 0.3864, 0.25, 0.3739, 0.2494, 0.4048, 0.7987, 0.02785, 0.7852, 0.01264, 0.8151, 0.01406, 0.5489, 0.04378, 0.5353, 0.06368, 0.5317, 0.0292, 0.3638, 0.2635, 0.3486, 0.2469, 0.3794, 0.242, 0.8295, 0.09895, 0.8487, 0.1131, 0.8174, 0.1215, 0.2562, 0.09476, 0.2515, 0.1153, 0.2371, 0.09874, 0.1899, 0.4543, 0.2144, 0.4542, 0.1886, 0.4742, 0.7505, 0.09433, 0.7452, 0.07133, 0.7753, 0.08845, 0.629, 0.06216, 0.6412, 0.04298, 0.6615, 0.06349, 0.8468, 0.08601, 0.8487, 0.1131, 0.8295, 0.09895, 0.8266, 0.0752, 0.8447, 0.06728, 0.8295, 0.09895, 0.7987, 0.02785, 0.8129, 0.04559, 0.7742, 0.03465, 0.8769, 0.06537, 0.876, 0.04561, 0.9066, 0.06315, 0.9655, 0.04491, 0.9665, 0.08578, 0.9358, 0.0634, 0.9928, 0.1006, 0.9999, 0.1225, 0.9695, 0.1187, 0.7977, 0.104, 0.8093, 0.086, 0.8174, 0.1215, 0.2039, 0.375, 0.1882, 0.3937, 0.181, 0.36, 0.6634, 0.3852, 0.6789, 0.3668, 0.6788, 0.4031, 0.156, 0.3999, 0.1393, 0.3821, 0.1627, 0.3757, 0.9092, 0.1136, 0.8937, 0.1006, 0.9153, 0.0868, 0.9052, 0.01175, 0.8927, 0.03434, 0.8749, 0.008194, 0.9377, 0.09053, 0.9392, 0.117, 0.9153, 0.0868, 0.8927, 0.03434, 0.9052, 0.01175, 0.9136, 0.03719, 0.9507, 0.0246, 0.9655, 0.04491, 0.936, 0.03546, 0.8937, 0.1006, 0.9092, 0.1136, 0.8794, 0.1226, 0.1069, 0.3794, 0.1222, 0.3637, 0.1234, 0.3969, 0.9665, 0.08578, 0.9695, 0.1187, 0.9392, 0.117, 0.2515, 0.1153, 0.2737, 0.1115, 0.2707, 0.1339, 0.5353, 0.06368, 0.5161, 0.05112, 0.5317, 0.0292, 0.9967, 0.0001304, 0.9887, 0.02413, 0.9669, 0.004593, 0.05773, 0.4318, 0.05763, 0.4071, 0.08237, 0.4315, 0.1932, 0.1357, 0.189, 0.1005, 0.2165, 0.1094, 0.1088, 0.4543, 0.1126, 0.4796, 0.09032, 0.4812, 0.9786, 0.226, 0.9911, 0.2017, 0.9941, 0.2269, 0.9786, 0.226, 0.9661, 0.2502, 0.962, 0.2148, 0.7852, 0.01264, 0.7987, 0.02785, 0.7742, 0.03465, 0.0314, 0.4561, 0.006824, 0.4545, 0.03311, 0.4317, 0.05782, 0.457, 0.07931, 0.4626, 0.05871, 0.4826, 0.1627, 0.3757, 0.181, 0.36, 0.1882, 0.3937, 0.4411, 0.233, 0.4567, 0.2552, 0.4415, 0.2566, 0.9821, 0.3677, 0.9524, 0.3828, 0.9584, 0.3557, 0.3568, 0.134, 0.3548, 0.1042, 0.3789, 0.1049, 0.5681, 0.1326, 0.582, 0.1142, 0.5978, 0.1299, 0.962, 0.2148, 0.9328, 0.2287, 0.9591, 0.1901, 0.9507, 0.0246, 0.936, 0.007808, 0.9669, 0.004593, 0.01034, 0.4055, 0.03311, 0.4317, 0.006824, 0.4545, 0.845, 0.03143, 0.8749, 0.008194, 0.876, 0.04561, 0.8965, 0.1787, 0.8659, 0.1788, 0.9258, 0.1665, 0.1342, 0.09496, 0.1134, 0.09111, 0.1101, 0.07204, 0.5018, 0.02888, 0.5161, 0.05112, 0.4946, 0.05583, 0.8266, 0.0752, 0.8093, 0.086, 0.8029, 0.06813, 0.0001304, 0.5052, 0.003265, 0.4798, 0.02563, 0.4812, 0.9271, 0.1785, 0.8965, 0.1787, 0.9258, 0.1665, 0.648, 0.4032, 0.6325, 0.3852, 0.648, 0.3727, 0.2608, 0.07303, 0.2562, 0.09476, 0.2371, 0.09874, 0.9106, 0.3845, 0.9287, 0.3676, 0.9308, 0.3968, 0.1903, 0.3087, 0.2207, 0.3157, 0.1901, 0.3149, 0.753, 0.0181, 0.7742, 0.03465, 0.7492, 0.04764, 0.3828, 0.04101, 0.3681, 0.06065, 0.3529, 0.04236, 0.9887, 0.02413, 0.9655, 0.04491, 0.9669, 0.004593, 0.629, 0.06216, 0.6099, 0.04482, 0.6227, 0.02334, 0.5761, 0.09369, 0.5561, 0.0967, 0.5688, 0.06405, 0.1126, 0.4796, 0.1158, 0.5052, 0.09032, 0.4812, 0.9655, 0.04491, 0.9507, 0.0246, 0.9669, 0.004593, 0.06871, 0.1083, 0.05062, 0.1202, 0.03758, 0.1072, 0.1101, 0.07204, 0.09361, 0.08573, 0.09766, 0.0513, 0.623, 0.1904, 0.6835, 0.1824, 0.6839, 0.1945, 0.1882, 0.3937, 0.2039, 0.375, 0.2192, 0.3776, 0.1652, 0.4544, 0.1899, 0.4543, 0.1886, 0.4742, 0.06191, 0.3888, 0.03095, 0.3875, 0.03559, 0.3451, 0.6709, 0.2578, 0.6561, 0.2715, 0.655, 0.2401, 0.0314, 0.4561, 0.05782, 0.457, 0.02563, 0.4812, 0.7133, 0.04557, 0.7351, 0.03092, 0.7492, 0.04764, 0.9719, 0.06521, 0.9655, 0.04491, 0.9888, 0.0624, 0.845, 0.03143, 0.8129, 0.04559, 0.8151, 0.01406, 0.5353, 0.06368, 0.5489, 0.04378, 0.5688, 0.06405, 0.07931, 0.4626, 0.05782, 0.457, 0.08237, 0.4315, 0.03719, 0.3087, 0.008587, 0.285, 0.06781, 0.3082, 0.5958, 0.09135, 0.612, 0.0768, 0.6264, 0.09352, 0.3534, 0.08363, 0.3548, 0.1042, 0.3306, 0.1058, 0.1161, 0.4542, 0.1406, 0.4543, 0.1406, 0.4742, 0.9821, 0.3677, 0.9918, 0.3918, 0.9524, 0.3828, 0.303, 0.1256, 0.2963, 0.1052, 0.3306, 0.1058, 0.05871, 0.4826, 0.02618, 0.5024, 0.02563, 0.4812, 0.1954, 0.2312, 0.2041, 0.2544, 0.1785, 0.2502, 0.2192, 0.3776, 0.2197, 0.3562, 0.2344, 0.3864, 0.6014, 0.3808, 0.5941, 0.3622, 0.617, 0.3667, 0.5559, 0.3564, 0.5555, 0.3806, 0.5251, 0.366, 0.06191, 0.3888, 0.08766, 0.3612, 0.09192, 0.3949, 0.4411, 0.233, 0.4254, 0.2557, 0.4102, 0.2475, 0.802, 0.3606, 0.7939, 0.3838, 0.771, 0.37, 0.1222, 0.3637, 0.1425, 0.3697, 0.1393, 0.3821, 0.6553, 0.09678, 0.6402, 0.1138, 0.6264, 0.09352, 0.1393, 0.3821, 0.156, 0.3999, 0.1234, 0.3969, 0.06868, 0.296, 0.09887, 0.3013, 0.06781, 0.3082, 0.5941, 0.3622, 0.5867, 0.3435, 0.617, 0.3667, 0.7742, 0.03465, 0.7799, 0.05631, 0.7492, 0.04764, 0.4946, 0.05583, 0.5161, 0.05112, 0.5024, 0.08332, 0.0001304, 0.2474, 0.0122, 0.2249, 0.03127, 0.2477, 0.4719, 0.2527, 0.4722, 0.2773, 0.4567, 0.2552, 0.7977, 0.104, 0.7867, 0.1202, 0.7753, 0.08845, 0.2963, 0.1052, 0.2782, 0.08983, 0.2956, 0.07138, 0.0189, 0.1175, 0.01378, 0.09801, 0.03758, 0.1072, 0.6421, 0.0783, 0.629, 0.06216, 0.6615, 0.06349, 0.6561, 0.2715, 0.6402, 0.2557, 0.655, 0.2401, 0.9854, 0.1533, 0.9591, 0.1901, 0.9271, 0.1785, 0.3735, 0.3132, 0.404, 0.3108, 0.4039, 0.3169, 0.9358, 0.0634, 0.936, 0.03546, 0.9655, 0.04491, 0.8468, 0.08601, 0.8447, 0.06728, 0.8776, 0.08543, 0.7939, 0.3838, 0.801, 0.401, 0.7697, 0.4018, 0.3534, 0.08363, 0.3681, 0.06065, 0.388, 0.07852, 0.7799, 0.05631, 0.7742, 0.03465, 0.8129, 0.04559, 0.9911, 0.2017, 0.9786, 0.226, 0.962, 0.2148, 0.8085, 0.27, 0.8414, 0.2597, 0.841, 0.2847, 0.8336, 0.3939, 0.8179, 0.3773, 0.8576, 0.369, 0.2411, 0.06013, 0.2608, 0.07303, 0.223, 0.08713, 0.777, 0.2381, 0.7468, 0.2495, 0.7757, 0.2062, 0.9661, 0.2502, 0.9495, 0.2394, 0.962, 0.2148, 0.555, 0.4047, 0.5401, 0.3854, 0.5555, 0.3806, 0.9888, 0.0624, 0.9928, 0.1006, 0.9665, 0.08578, 0.187, 0.07808, 0.189, 0.1005, 0.168, 0.09154, 0.0001304, 0.3841, 0.002338, 0.3588, 0.03559, 0.3451, 0.3789, 0.28, 0.3638, 0.2635, 0.3794, 0.242, 0.3486, 0.2469, 0.3638, 0.2635, 0.3487, 0.2788, 0.4723, 0.08617, 0.4683, 0.1123, 0.4451, 0.1046, 0.5087, 0.1364, 0.4983, 0.1125, 0.5284, 0.1022, 0.9066, 0.06315, 0.9153, 0.0868, 0.8776, 0.08543, 0.3358, 0.07028, 0.3534, 0.08363, 0.3193, 0.08673, 0.1273, 0.0537, 0.1101, 0.07204, 0.09766, 0.0513, 0.6402, 0.2557, 0.6243, 0.2397, 0.655, 0.2401, 0.06781, 0.3082, 0.09804, 0.3311, 0.06723, 0.34, 0.2608, 0.07303, 0.2411, 0.06013, 0.2507, 0.03844, 0.156, 0.3999, 0.1627, 0.3757, 0.1882, 0.3937, 0.189, 0.1005, 0.1932, 0.1357, 0.1617, 0.1091, 0.1069, 0.3794, 0.09192, 0.3949, 0.08766, 0.3612, 0.5923, 0.03053, 0.5941, 0.06362, 0.5688, 0.06405, 0.006824, 0.4545, 0.0314, 0.4561, 0.02563, 0.4812, 0.4343, 0.05895, 0.4422, 0.03546, 0.4646, 0.05855, 0.1627, 0.3757, 0.1425, 0.3697, 0.1583, 0.3406, 0.07419, 0.1817, 0.1036, 0.1947, 0.1075, 0.2252, 0.05782, 0.457, 0.0314, 0.4561, 0.03311, 0.4317, 0.3126, 0.3057, 0.343, 0.3094, 0.3123, 0.3179, 0.2205, 0.3249, 0.2511, 0.3226, 0.2197, 0.3562, 0.555, 0.4047, 0.5555, 0.3806, 0.5709, 0.3757, 0.404, 0.3108, 0.4346, 0.3083, 0.4039, 0.3169, 0.9591, 0.1901, 0.9854, 0.1533, 0.9911, 0.2017, 0.2041, 0.2544, 0.2261, 0.2413, 0.2269, 0.2725, 0.7505, 0.09433, 0.7562, 0.1207, 0.7207, 0.1006, 0.7799, 0.05631, 0.7753, 0.08845, 0.7452, 0.07133, 0.876, 0.04561, 0.8769, 0.06537, 0.8447, 0.06728, 0.5941, 0.06362, 0.5958, 0.09135, 0.5688, 0.06405, 0.3681, 0.06065, 0.3534, 0.08363, 0.3529, 0.04236, 0.7748, 0.188, 0.8045, 0.1773, 0.8057, 0.1955, 0.01378, 0.09801, 0.0189, 0.1175, 0.0001304, 0.1166, 0.5958, 0.09135, 0.5761, 0.09369, 0.5688, 0.06405, 0.1947, 0.05615, 0.187, 0.07808, 0.1609, 0.06939, 0.1897, 0.3271, 0.2205, 0.3249, 0.2197, 0.3562, 0.9524, 0.3828, 0.9287, 0.3676, 0.9584, 0.3557, 0.2737, 0.1115, 0.2963, 0.1052, 0.2707, 0.1339, 0.1101, 0.07204, 0.1273, 0.0537, 0.1342, 0.09496, 0.09361, 0.08573, 0.1134, 0.09111, 0.1027, 0.1109, 0.876, 0.04561, 0.8927, 0.03434, 0.9066, 0.06315, 0.2707, 0.1339, 0.2908, 0.1496, 0.2508, 0.153, 0.936, 0.007808, 0.936, 0.03546, 0.9136, 0.03719, 0.03095, 0.3875, 0.0001304, 0.3841, 0.03559, 0.3451, 0.5021, 0.2293, 0.4871, 0.2533, 0.4716, 0.2281, 0.1134, 0.09111, 0.1342, 0.09496, 0.1027, 0.1109, 0.3358, 0.07028, 0.3183, 0.05229, 0.3529, 0.04236, 0.41, 0.278, 0.3947, 0.2602, 0.4102, 0.2475, 0.9591, 0.1901, 0.9328, 0.2287, 0.9271, 0.1785, 0.8014, 0.3233, 0.7707, 0.3268, 0.7707, 0.3207, 0.8977, 0.1909, 0.9271, 0.1785, 0.9003, 0.2155, 0.9495, 0.2394, 0.9661, 0.2502, 0.9366, 0.2616, 0.8093, 0.086, 0.8266, 0.0752, 0.8295, 0.09895, 0.777, 0.2381, 0.8075, 0.2268, 0.8085, 0.27, 0.4487, 0.1344, 0.4308, 0.1193, 0.4451, 0.1046, 0.4683, 0.1123, 0.4723, 0.08617, 0.4983, 0.1125, 0.2737, 0.05626, 0.2608, 0.07303, 0.2507, 0.03844, 0.6275, 0.1279, 0.6121, 0.1118, 0.6264, 0.09352, 0.2041, 0.2544, 0.1954, 0.2312, 0.2261, 0.2413, 0.6553, 0.09678, 0.6421, 0.0783, 0.6615, 0.06349, 0.5489, 0.04378, 0.5618, 0.0284, 0.5688, 0.06405, 0.5958, 0.09135, 0.6121, 0.1118, 0.5978, 0.1299, 0.753, 0.0181, 0.7351, 0.03092, 0.7153, 0.01373, 0.7351, 0.03092, 0.7133, 0.04557, 0.7153, 0.01373, 0.3548, 0.1042, 0.3568, 0.134, 0.3306, 0.1058, 0.8029, 0.06813, 0.8093, 0.086, 0.7753, 0.08845, 0.6916, 0.07721, 0.6915, 0.1015, 0.6744, 0.1108, 0.8179, 0.3773, 0.802, 0.3606, 0.8576, 0.369, 0.4343, 0.05895, 0.4128, 0.04702, 0.4422, 0.03546, 0.2737, 0.1115, 0.2515, 0.1153, 0.2562, 0.09476, 0.7452, 0.07133, 0.7505, 0.09433, 0.7207, 0.1006, 0.116, 0.2462, 0.1241, 0.2661, 0.09563, 0.2563, 0.3303, 0.2617, 0.3486, 0.2469, 0.3487, 0.2788, 0.3534, 0.08363, 0.3358, 0.07028, 0.3529, 0.04236, 0.648, 0.4032, 0.6634, 0.3852, 0.6788, 0.4031, 0.6561, 0.2715, 0.6709, 0.2578, 0.6866, 0.2732, 0.3123, 0.3179, 0.282, 0.3081, 0.3126, 0.3057, 0.3548, 0.1042, 0.3534, 0.08363, 0.3789, 0.1049, 0.1618, 0.264, 0.1785, 0.2502, 0.1978, 0.271, 0.4487, 0.1344, 0.4683, 0.1123, 0.4787, 0.1355, 0.9392, 0.117, 0.9377, 0.09053, 0.9665, 0.08578, 0.303, 0.1256, 0.2908, 0.1496, 0.2707, 0.1339, 0.6915, 0.1015, 0.6916, 0.07721, 0.7207, 0.1006, 0.6402, 0.1138, 0.6553, 0.09678, 0.6599, 0.126, 0.1785, 0.2502, 0.1618, 0.264, 0.1612, 0.2412, 0.8179, 0.3773, 0.8336, 0.3939, 0.801, 0.401, 0.9053, 0.2567, 0.8753, 0.2654, 0.9003, 0.2155, 0.9655, 0.04491, 0.9719, 0.06521, 0.9665, 0.08578, 0.5561, 0.0967, 0.5761, 0.09369, 0.582, 0.1142, 0.8085, 0.27, 0.7781, 0.2688, 0.777, 0.2381, 0.653, 0.0269, 0.6412, 0.04298, 0.6227, 0.02334, 0.2411, 0.06013, 0.223, 0.04898, 0.2507, 0.03844, 0.2782, 0.08983, 0.2608, 0.07303, 0.2956, 0.07138, 0.8927, 0.03434, 0.9136, 0.03719, 0.9066, 0.06315, 0.4567, 0.2552, 0.4722, 0.2773, 0.4415, 0.2566, 0.6121, 0.1118, 0.6275, 0.1279, 0.5978, 0.1299, 0.9495, 0.2394, 0.9328, 0.2287, 0.962, 0.2148, 0.7351, 0.03092, 0.753, 0.0181, 0.7492, 0.04764, 0.9911, 0.2017, 0.962, 0.2148, 0.9591, 0.1901, 0.2371, 0.09874, 0.2515, 0.1153, 0.2165, 0.1094, 0.8794, 0.1226, 0.8487, 0.1131, 0.8776, 0.08543, 0.223, 0.04898, 0.2411, 0.06013, 0.223, 0.08713, 0.7449, 0.1984, 0.7751, 0.194, 0.7757, 0.2062, 0.4723, 0.08617, 0.4646, 0.05855, 0.4946, 0.05583, 0.1186, 0.5044, 0.1179, 0.4783, 0.1406, 0.4742, 0.2371, 0.09874, 0.223, 0.08713, 0.2608, 0.07303, 0.258, 0.2025, 0.2274, 0.2044, 0.2276, 0.1983, 0.258, 0.2025, 0.2883, 0.2064, 0.288, 0.2186, 0.1903, 0.3087, 0.221, 0.3034, 0.2207, 0.3157, 0.9665, 0.08578, 0.9719, 0.06521, 0.9888, 0.0624, 0.8769, 0.06537, 0.8776, 0.08543, 0.8447, 0.06728, 0.5183, 0.07483, 0.5024, 0.08332, 0.5161, 0.05112, 0.5161, 0.05112, 0.5018, 0.02888, 0.5317, 0.0292, 0.2192, 0.3776, 0.2188, 0.3989, 0.1882, 0.3937, 0.5867, 0.3435, 0.5941, 0.3622, 0.5863, 0.3692, 0.3486, 0.2469, 0.3303, 0.2617, 0.3179, 0.2409, 0.2818, 0.3203, 0.3123, 0.3179, 0.2814, 0.3371, 0.7867, 0.1202, 0.7977, 0.104, 0.8174, 0.1215, 0.8075, 0.2268, 0.777, 0.2381, 0.7757, 0.2062, 0.8937, 0.1006, 0.8776, 0.08543, 0.9153, 0.0868, 0.2188, 0.3989, 0.2344, 0.3864, 0.2494, 0.4048, 0.4128, 0.04702, 0.4343, 0.05895, 0.4124, 0.07905, 0.4716, 0.2281, 0.4719, 0.2527, 0.4567, 0.2552, 0.5555, 0.3806, 0.5559, 0.3564, 0.5709, 0.3757, 0.3735, 0.3132, 0.4039, 0.3169, 0.4037, 0.3291, 0.2515, 0.1153, 0.2707, 0.1339, 0.2508, 0.153, 0.7207, 0.1006, 0.7178, 0.07329, 0.7452, 0.07133, 0.8487, 0.1131, 0.8468, 0.08601, 0.8776, 0.08543, 0.845, 0.03143, 0.876, 0.04561, 0.8447, 0.06728, 0.617, 0.3667, 0.6325, 0.3852, 0.6163, 0.4004, 0.2207, 0.3157, 0.2511, 0.3226, 0.1901, 0.3149, 0.5761, 0.09369, 0.5958, 0.09135, 0.582, 0.1142, 0.9665, 0.08578, 0.9928, 0.1006, 0.9695, 0.1187, 0.2963, 0.1052, 0.2737, 0.1115, 0.2562, 0.09476, 0.801, 0.401, 0.7939, 0.3838, 0.8179, 0.3773, 0.6709, 0.2578, 0.6857, 0.244, 0.6866, 0.2732, 0.05062, 0.1202, 0.06871, 0.1083, 0.06497, 0.1435, 0.01378, 0.09801, 0.02257, 0.06981, 0.04162, 0.08702, 0.223, 0.08713, 0.2371, 0.09874, 0.2165, 0.1094, 0.2144, 0.4542, 0.2135, 0.4785, 0.1886, 0.4742, 0.8927, 0.03434, 0.876, 0.04561, 0.8749, 0.008194, 0.4128, 0.04702, 0.4124, 0.07905, 0.388, 0.07852, 0.008587, 0.285, 0.03719, 0.3087, 0.004522, 0.3335, 0.06723, 0.34, 0.03719, 0.3087, 0.06781, 0.3082, 0.2884, 0.04175, 0.2737, 0.05626, 0.2507, 0.03844, 0.1978, 0.271, 0.2041, 0.2544, 0.2269, 0.2725, 0.7144, 0.1965, 0.7449, 0.1984, 0.715, 0.2132, 0.9377, 0.09053, 0.9358, 0.0634, 0.9665, 0.08578, 0.629, 0.06216, 0.6421, 0.0783, 0.6264, 0.09352, 0.02563, 0.4812, 0.05782, 0.457, 0.05871, 0.4826, 0.1075, 0.2252, 0.116, 0.2462, 0.09563, 0.2563, 0.2165, 0.1094, 0.189, 0.1005, 0.223, 0.08713, 0.7562, 0.1207, 0.7505, 0.09433, 0.7753, 0.08845, 0.6905, 0.1236, 0.6915, 0.1015, 0.7207, 0.1006, 0.3123, 0.2756, 0.3303, 0.2617, 0.3487, 0.2788, 0.7452, 0.07133, 0.7492, 0.04764, 0.7799, 0.05631, 0.4108, 0.1003, 0.3984, 0.1222, 0.3789, 0.1049, 0.8753, 0.2654, 0.863, 0.2322, 0.9003, 0.2155, 0.6412, 0.04298, 0.629, 0.06216, 0.6227, 0.02334, 0.9287, 0.3676, 0.9106, 0.3845, 0.8964, 0.3539, 0.5923, 0.03053, 0.6099, 0.04482, 0.5941, 0.06362, 0.2608, 0.07303, 0.2782, 0.08983, 0.2562, 0.09476, 0.7139, 0.1843, 0.7439, 0.1741, 0.7449, 0.1984, 0.7449, 0.1984, 0.7144, 0.1965, 0.7139, 0.1843, 0.06871, 0.1083, 0.08749, 0.1385, 0.06497, 0.1435, 0.5858, 0.3949, 0.5709, 0.3757, 0.5863, 0.3692, 0.9883, 0.3443, 0.9821, 0.3677, 0.9584, 0.3557, 0.003943, 0.153, 0.0189, 0.1175, 0.04034, 0.1385, 0.3179, 0.2409, 0.288, 0.2186, 0.3187, 0.2102, 0.4871, 0.2533, 0.5021, 0.2293, 0.503, 0.2799, 0.9328, 0.2287, 0.9495, 0.2394, 0.9366, 0.2616, 0.6857, 0.244, 0.6709, 0.2578, 0.655, 0.2401, 0.07931, 0.4626, 0.1088, 0.4543, 0.09032, 0.4812, 0.2963, 0.1052, 0.303, 0.1256, 0.2707, 0.1339, 0.2039, 0.375, 0.2197, 0.3562, 0.2192, 0.3776, 0.6789, 0.3301, 0.7095, 0.327, 0.7095, 0.3331, 0.1597, 0.3076, 0.1291, 0.3063, 0.1599, 0.3015, 0.1597, 0.3076, 0.1903, 0.3087, 0.1595, 0.3107, 0.1075, 0.2252, 0.06622, 0.232, 0.07419, 0.1817, 0.8093, 0.086, 0.7977, 0.104, 0.7753, 0.08845, 0.936, 0.03546, 0.9358, 0.0634, 0.9136, 0.03719, 0.5858, 0.3949, 0.5863, 0.3692, 0.6014, 0.3808, 0.2188, 0.3989, 0.2192, 0.3776, 0.2344, 0.3864, 0.187, 0.07808, 0.1947, 0.05615, 0.223, 0.08713, 0.1954, 0.2312, 0.1785, 0.2502, 0.1612, 0.2412, 0.9358, 0.0634, 0.9377, 0.09053, 0.9153, 0.0868, 0.1291, 0.3063, 0.1593, 0.3168, 0.1583, 0.3406, 0.2608, 0.07303, 0.2737, 0.05626, 0.2956, 0.07138, 0.4722, 0.2773, 0.4871, 0.2533, 0.503, 0.2799, 0.08237, 0.4315, 0.1051, 0.4052, 0.1088, 0.4543, 0.1903, 0.3087, 0.1597, 0.3076, 0.1599, 0.3015, 0.8965, 0.1787, 0.9271, 0.1785, 0.8977, 0.1909, 0.925, 0.3179, 0.955, 0.3066, 0.9567, 0.3311, 0.8681, 0.2032, 0.8977, 0.1909, 0.9003, 0.2155, 0.845, 0.03143, 0.8447, 0.06728, 0.8129, 0.04559, 0.7449, 0.1984, 0.7757, 0.2062, 0.7468, 0.2495, 0.4308, 0.1193, 0.4108, 0.1003, 0.4451, 0.1046, 0.1595, 0.3107, 0.1901, 0.3149, 0.1593, 0.3168, 0.09804, 0.3311, 0.08766, 0.3612, 0.06723, 0.34, 0.25, 0.3739, 0.2344, 0.3864, 0.2197, 0.3562, 0.09192, 0.3949, 0.1069, 0.3794, 0.1234, 0.3969, 0.1134, 0.09111, 0.09361, 0.08573, 0.1101, 0.07204, 0.9153, 0.0868, 0.9066, 0.06315, 0.9358, 0.0634, 0.2144, 0.4542, 0.1899, 0.4543, 0.1898, 0.4298, 0.07931, 0.4626, 0.09032, 0.4812, 0.05871, 0.4826, 0.4108, 0.1003, 0.4124, 0.07905, 0.4412, 0.07979, 0.1901, 0.3149, 0.1595, 0.3107, 0.1903, 0.3087, 0.2782, 0.08983, 0.2963, 0.1052, 0.2562, 0.09476, 0.1593, 0.3168, 0.1897, 0.3271, 0.1583, 0.3406, 0.8093, 0.086, 0.8295, 0.09895, 0.8174, 0.1215, 0.5353, 0.06368, 0.5183, 0.07483, 0.5161, 0.05112, 0.8977, 0.1909, 0.8681, 0.2032, 0.8659, 0.1788, 0.258, 0.2025, 0.2276, 0.1983, 0.2281, 0.1861, 0.3187, 0.2102, 0.2883, 0.2064, 0.319, 0.1981, 0.319, 0.1981, 0.2888, 0.1882, 0.3193, 0.1859, 0.8776, 0.08543, 0.8937, 0.1006, 0.8794, 0.1226, 0.2269, 0.2167, 0.1954, 0.2312, 0.1965, 0.2062, 0.06781, 0.3082, 0.09845, 0.3073, 0.09804, 0.3311, 0.955, 0.3066, 0.985, 0.2954, 0.9567, 0.3311, 0.955, 0.3066, 0.925, 0.3179, 0.9242, 0.3056, 0.09258, 0.5011, 0.05871, 0.4826, 0.09032, 0.4812, 0.1222, 0.3637, 0.1393, 0.3821, 0.1234, 0.3969, 0.9153, 0.0868, 0.9392, 0.117, 0.9092, 0.1136, 0.2281, 0.1861, 0.1971, 0.1939, 0.1979, 0.1816, 0.2281, 0.1861, 0.2588, 0.1781, 0.258, 0.2025, 0.6553, 0.09678, 0.6744, 0.1108, 0.6599, 0.126, 0.9136, 0.03719, 0.9052, 0.01175, 0.936, 0.007808, 0.1291, 0.3063, 0.1597, 0.3076, 0.1595, 0.3107, 0.936, 0.007808, 0.9507, 0.0246, 0.936, 0.03546, 0.8359, 0.1872, 0.8057, 0.1955, 0.8045, 0.1773, 0.2041, 0.2544, 0.1978, 0.271, 0.1785, 0.2502, 0.4411, 0.233, 0.4415, 0.2566, 0.4254, 0.2557, 0.8659, 0.1788, 0.8965, 0.1787, 0.8977, 0.1909, 0.187, 0.07808, 0.168, 0.09154, 0.1609, 0.06939, 0.7095, 0.3331, 0.7401, 0.3301, 0.7095, 0.3454, 0.05782, 0.457, 0.05773, 0.4318, 0.08237, 0.4315, 0.5858, 0.3949, 0.6014, 0.3808, 0.6163, 0.4004, 0.1222, 0.3637, 0.1069, 0.3794, 0.08766, 0.3612, 0.3735, 0.3132, 0.3429, 0.3155, 0.343, 0.3094, 0.06191, 0.3888, 0.03559, 0.3451, 0.06723, 0.34, 0.629, 0.06216, 0.612, 0.0768, 0.5941, 0.06362, 0.1897, 0.3271, 0.2197, 0.3562, 0.181, 0.36, 0.612, 0.0768, 0.629, 0.06216, 0.6264, 0.09352, 0.02257, 0.06981, 0.01288, 0.03581, 0.03938, 0.05003, 0.1158, 0.5052, 0.09258, 0.5011, 0.09032, 0.4812, 0.08766, 0.3612, 0.09804, 0.3311, 0.1222, 0.3637, 0.41, 0.278, 0.4254, 0.2557, 0.4419, 0.2801, 0.1406, 0.4543, 0.1652, 0.4544, 0.1406, 0.4742, 0.863, 0.2322, 0.8681, 0.2032, 0.9003, 0.2155, 0.8414, 0.2597, 0.863, 0.2322, 0.8753, 0.2654, 0.1278, 0.3307, 0.09804, 0.3311, 0.1291, 0.3063, 0.01288, 0.03581, 0.02257, 0.06981, 0.001764, 0.07181, 0.1291, 0.3063, 0.09845, 0.3073, 0.09887, 0.3013, 0.7751, 0.194, 0.8057, 0.1955, 0.7757, 0.2062, 0.9661, 0.2502, 0.9786, 0.226, 0.9941, 0.2269, 0.1036, 0.1947, 0.1333, 0.2077, 0.1075, 0.2252, 0.1036, 0.1947, 0.07419, 0.1817, 0.1358, 0.1832, 0.189, 0.1005, 0.187, 0.07808, 0.223, 0.08713, 0.3303, 0.2617, 0.3123, 0.2756, 0.3179, 0.2409, 0.2883, 0.2064, 0.3187, 0.2102, 0.288, 0.2186, 0.319, 0.1981, 0.2885, 0.2003, 0.2888, 0.1882, 0.4567, 0.2552, 0.4411, 0.233, 0.4716, 0.2281, 0.1425, 0.3697, 0.1222, 0.3637, 0.1583, 0.3406, 0.1617, 0.1091, 0.1326, 0.1298, 0.1342, 0.09496, 0.02618, 0.5024, 0.0001304, 0.5052, 0.02563, 0.4812, 0.1291, 0.3063, 0.1595, 0.3107, 0.1593, 0.3168, 0.8681, 0.2032, 0.8371, 0.2042, 0.8659, 0.1788, 0.8681, 0.2032, 0.863, 0.2322, 0.8371, 0.2042, 0.7939, 0.3838, 0.802, 0.3606, 0.8179, 0.3773, 0.9887, 0.02413, 0.9888, 0.0624, 0.9655, 0.04491, 0.8371, 0.2042, 0.8075, 0.2268, 0.8057, 0.1955, 0.6789, 0.3668, 0.6634, 0.3852, 0.648, 0.3727, 0.4108, 0.1003, 0.4308, 0.1193, 0.4172, 0.1357, 0.863, 0.2322, 0.8414, 0.2597, 0.8371, 0.2042, 0.05763, 0.4071, 0.05773, 0.4318, 0.03311, 0.4317, 0.3872, 0.1396, 0.3984, 0.1222, 0.4172, 0.1357, 0.7707, 0.3268, 0.7401, 0.3301, 0.7707, 0.3207, 0.7707, 0.3268, 0.8014, 0.3233, 0.8017, 0.3357, 0.7095, 0.327, 0.7401, 0.3301, 0.7095, 0.3331, 0.7095, 0.327, 0.6789, 0.3301, 0.7095, 0.3148, 0.7139, 0.1843, 0.6839, 0.1945, 0.6835, 0.1824, 0.7751, 0.194, 0.7449, 0.1984, 0.7748, 0.188, 0.116, 0.2462, 0.1075, 0.2252, 0.1365, 0.2409, 0.0189, 0.1175, 0.003943, 0.153, 0.0001304, 0.1166, 0.09845, 0.3073, 0.06781, 0.3082, 0.09887, 0.3013, 0.1241, 0.2661, 0.116, 0.2462, 0.1365, 0.2409, 0.6634, 0.3852, 0.648, 0.4032, 0.648, 0.3727, 0.2276, 0.1983, 0.1971, 0.1939, 0.2281, 0.1861, 0.1965, 0.2062, 0.2274, 0.2044, 0.2269, 0.2167, 0.3429, 0.3155, 0.3735, 0.3132, 0.3425, 0.3338, 0.04725, 0.2407, 0.03127, 0.2477, 0.03728, 0.2157, 0.06622, 0.232, 0.04725, 0.2407, 0.03728, 0.2157, 0.7178, 0.07329, 0.7207, 0.1006, 0.6916, 0.07721, 0.3429, 0.3155, 0.3123, 0.3179, 0.343, 0.3094, 0.3123, 0.3179, 0.3429, 0.3155, 0.3425, 0.3338, 0.2274, 0.2044, 0.1965, 0.2062, 0.2276, 0.1983, 0.2274, 0.2044, 0.258, 0.2025, 0.2269, 0.2167, 0.3794, 0.242, 0.3947, 0.2602, 0.3789, 0.28, 0.08766, 0.3612, 0.06191, 0.3888, 0.06723, 0.34, 0.2885, 0.2003, 0.319, 0.1981, 0.2883, 0.2064, 0.2885, 0.2003, 0.258, 0.2025, 0.2888, 0.1882, 0.7708, 0.333, 0.7401, 0.3301, 0.7707, 0.3268, 0.7708, 0.333, 0.8017, 0.3357, 0.7709, 0.3453, 0.003265, 0.4798, 0.006824, 0.4545, 0.02563, 0.4812, 0.7748, 0.188, 0.7449, 0.1984, 0.7439, 0.1741, 0.04725, 0.2407, 0.06622, 0.232, 0.06066, 0.2585, 0.1425, 0.3697, 0.1627, 0.3757, 0.1393, 0.3821, 0.1627, 0.3757, 0.1583, 0.3406, 0.181, 0.36, 0.9287, 0.3676, 0.9524, 0.3828, 0.9308, 0.3968, 0.8129, 0.04559, 0.7987, 0.02785, 0.8151, 0.01406, 0.4039, 0.3169, 0.4344, 0.3205, 0.4037, 0.3291, 0.4343, 0.05895, 0.4412, 0.07979, 0.4124, 0.07905, 0.09845, 0.3073, 0.1291, 0.3063, 0.09804, 0.3311, 0.7799, 0.05631, 0.8029, 0.06813, 0.7753, 0.08845, 0.05773, 0.4318, 0.05782, 0.457, 0.03311, 0.4317, 0.2511, 0.3226, 0.2207, 0.3157, 0.2517, 0.2982, 0.1222, 0.3637, 0.09804, 0.3311, 0.1278, 0.3307, 0.9941, 0.2269, 0.997, 0.2521, 0.9661, 0.2502, 0.3123, 0.3179, 0.2818, 0.3203, 0.282, 0.3081, 0.3984, 0.1222, 0.3872, 0.1396, 0.3789, 0.1049, 0.8776, 0.08543, 0.8769, 0.06537, 0.9066, 0.06315, 0.2818, 0.3203, 0.2511, 0.3226, 0.282, 0.3081, 0.2205, 0.3249, 0.1897, 0.3271, 0.1901, 0.3149, 0.1088, 0.4543, 0.07931, 0.4626, 0.08237, 0.4315, 0.8057, 0.1955, 0.7751, 0.194, 0.7748, 0.188, 0.2269, 0.2167, 0.258, 0.2025, 0.2261, 0.2413, 0.7144, 0.1965, 0.6839, 0.1945, 0.7139, 0.1843, 0.2511, 0.3226, 0.2818, 0.3203, 0.2814, 0.3371, 0.7165, 0.2572, 0.6857, 0.244, 0.715, 0.2132, 0.03938, 0.05003, 0.06623, 0.06541, 0.04162, 0.08702, 0.5482, 0.2567, 0.5637, 0.2809, 0.5333, 0.2794, 0.833, 0.3443, 0.802, 0.3606, 0.8017, 0.3357, 0.6839, 0.1945, 0.7144, 0.1965, 0.715, 0.2132, 0.7562, 0.1207, 0.7753, 0.08845, 0.7867, 0.1202, 0.833, 0.3443, 0.8017, 0.3357, 0.8014, 0.3233, 0.8948, 0.329, 0.925, 0.3179, 0.8964, 0.3539, 0.1333, 0.2077, 0.1365, 0.2409, 0.1075, 0.2252, 0.5637, 0.2809, 0.5482, 0.2567, 0.5632, 0.2377, 0.3414, 0.3868, 0.3107, 0.395, 0.3112, 0.3677, 0.388, 0.07852, 0.4108, 0.1003, 0.3789, 0.1049, 0.2963, 0.1052, 0.2956, 0.07138, 0.3193, 0.08673, 0.3492, 0.2139, 0.3187, 0.2102, 0.3493, 0.2078, 0.9328, 0.2287, 0.9003, 0.2155, 0.9271, 0.1785, 0.5867, 0.3435, 0.6173, 0.342, 0.617, 0.3667, 0.06673, 0.08849, 0.06871, 0.1083, 0.04162, 0.08702, 0.6801, 0.04689, 0.6916, 0.07721, 0.6615, 0.06349, 0.9053, 0.2567, 0.9328, 0.2287, 0.9366, 0.2616, 0.1652, 0.4544, 0.1886, 0.4742, 0.1613, 0.4857, 0.6916, 0.07721, 0.6553, 0.09678, 0.6615, 0.06349, 0.06622, 0.232, 0.1075, 0.2252, 0.09563, 0.2563, 0.06622, 0.232, 0.0418, 0.1916, 0.07419, 0.1817, 0.3414, 0.3868, 0.3724, 0.3625, 0.3715, 0.4016, 0.1617, 0.1091, 0.1932, 0.1357, 0.1612, 0.1439, 0.7214, 0.1262, 0.6905, 0.1236, 0.7207, 0.1006, 0.1027, 0.1109, 0.1326, 0.1298, 0.1067, 0.141, 0.8642, 0.3403, 0.833, 0.3443, 0.8014, 0.3233, 0.715, 0.2132, 0.6846, 0.2127, 0.6839, 0.1945, 0.2515, 0.1153, 0.2233, 0.1417, 0.2165, 0.1094, 0.8075, 0.2268, 0.8371, 0.2042, 0.8414, 0.2597, 0.9328, 0.2287, 0.9053, 0.2567, 0.9003, 0.2155, 0.1342, 0.09496, 0.1609, 0.06939, 0.168, 0.09154, 0.06871, 0.1083, 0.06673, 0.08849, 0.09361, 0.08573, 0.7401, 0.3796, 0.7697, 0.4018, 0.7398, 0.4049, 0.1612, 0.2412, 0.1629, 0.2094, 0.1954, 0.2312, 0.1612, 0.2412, 0.1618, 0.264, 0.1365, 0.2409, 0.1652, 0.4544, 0.1407, 0.4298, 0.1653, 0.4053, 0.1947, 0.05615, 0.223, 0.04898, 0.223, 0.08713, 0.654, 0.2107, 0.6237, 0.2147, 0.623, 0.1904, 0.1365, 0.2409, 0.1333, 0.2077, 0.1629, 0.2094, 0.5923, 0.03053, 0.5688, 0.06405, 0.5618, 0.0284, 0.7094, 0.3799, 0.6789, 0.3668, 0.7095, 0.3454, 0.1897, 0.3271, 0.1593, 0.3168, 0.1901, 0.3149, 0.771, 0.37, 0.7401, 0.3796, 0.7401, 0.3301, 0.7468, 0.2495, 0.7165, 0.2572, 0.715, 0.2132, 0.5482, 0.2567, 0.5326, 0.2326, 0.5632, 0.2377, 0.5245, 0.4037, 0.4938, 0.4032, 0.5251, 0.366, 0.8576, 0.369, 0.8642, 0.3403, 0.8964, 0.3539, 0.4102, 0.2475, 0.4103, 0.2181, 0.4411, 0.233, 0.3493, 0.2078, 0.319, 0.1981, 0.3799, 0.1931, 0.319, 0.1981, 0.3493, 0.2078, 0.3187, 0.2102, 0.1954, 0.2312, 0.2269, 0.2167, 0.2261, 0.2413, 0.1629, 0.2094, 0.1612, 0.2412, 0.1365, 0.2409, 0.1971, 0.1939, 0.2276, 0.1983, 0.1965, 0.2062, 0.06673, 0.08849, 0.06623, 0.06541, 0.09361, 0.08573, 0.3193, 0.1859, 0.3799, 0.1931, 0.319, 0.1981, 0.3797, 0.2174, 0.3492, 0.2139, 0.3493, 0.2078, 0.7094, 0.3799, 0.7401, 0.3796, 0.7398, 0.4049, 0.4412, 0.07979, 0.4646, 0.05855, 0.4723, 0.08617, 0.8948, 0.329, 0.8642, 0.3403, 0.8631, 0.3155, 0.7095, 0.3148, 0.74, 0.3056, 0.7401, 0.3301, 0.7095, 0.3148, 0.6789, 0.3301, 0.6789, 0.3117, 0.7707, 0.3207, 0.7401, 0.3301, 0.74, 0.3056, 0.7707, 0.3207, 0.8012, 0.311, 0.8014, 0.3233, 0.01769, 0.1533, 0.0418, 0.1916, 0.009052, 0.201, 0.4029, 0.3632, 0.4337, 0.3542, 0.4326, 0.4009, 0.7709, 0.3453, 0.802, 0.3606, 0.771, 0.37, 0.3486, 0.2469, 0.3179, 0.2409, 0.3187, 0.2102, 0.5015, 0.1806, 0.532, 0.1954, 0.5021, 0.2293, 0.8014, 0.3233, 0.8631, 0.3155, 0.8642, 0.3403, 0.0418, 0.1916, 0.01769, 0.1533, 0.07419, 0.1817, 0.3179, 0.2409, 0.2869, 0.2555, 0.288, 0.2186, 0.06623, 0.06541, 0.06673, 0.08849, 0.04162, 0.08702, 0.4946, 0.05583, 0.4722, 0.03552, 0.5018, 0.02888, 0.5021, 0.2293, 0.4716, 0.2281, 0.5015, 0.1806, 0.802, 0.3606, 0.7709, 0.3453, 0.8017, 0.3357, 0.6173, 0.342, 0.6481, 0.3431, 0.617, 0.3667, 0.5559, 0.3564, 0.5251, 0.366, 0.5258, 0.3254, 0.03728, 0.2157, 0.009052, 0.201, 0.0418, 0.1916, 0.5931, 0.2113, 0.6243, 0.2397, 0.5941, 0.2562, 0.715, 0.2132, 0.6857, 0.244, 0.6846, 0.2127, 0.648, 0.3727, 0.6481, 0.3431, 0.6789, 0.3668, 0.5261, 0.3132, 0.5564, 0.3228, 0.5258, 0.3254, 0.06622, 0.232, 0.03728, 0.2157, 0.0418, 0.1916, 0.1898, 0.4298, 0.2142, 0.4052, 0.2144, 0.4542, 0.3112, 0.3677, 0.2803, 0.3876, 0.2814, 0.3371, 0.5688, 0.06405, 0.5561, 0.0967, 0.5353, 0.06368, 0.465, 0.312, 0.4344, 0.3205, 0.4346, 0.3083, 0.6823, 0.0209, 0.7153, 0.01373, 0.7133, 0.04557, 0.4713, 0.1901, 0.4409, 0.1994, 0.4409, 0.1872, 0.1333, 0.2077, 0.1036, 0.1947, 0.1358, 0.1832, 0.5382, 0.1313, 0.5284, 0.1022, 0.5561, 0.0967, 0.5284, 0.1022, 0.5382, 0.1313, 0.5087, 0.1364, 0.3492, 0.2139, 0.3797, 0.2174, 0.3486, 0.2469, 0.5021, 0.2293, 0.5326, 0.2326, 0.503, 0.2799, 0.1241, 0.2661, 0.1365, 0.2409, 0.1618, 0.264, 0.654, 0.2107, 0.623, 0.1904, 0.6839, 0.1945, 0.8576, 0.369, 0.8655, 0.3995, 0.8336, 0.3939, 0.4722, 0.03552, 0.4646, 0.05855, 0.4422, 0.03546, 0.925, 0.3179, 0.8948, 0.329, 0.8631, 0.3155, 0.7401, 0.3301, 0.7095, 0.327, 0.7095, 0.3148, 0.1406, 0.4742, 0.1652, 0.4544, 0.1613, 0.4857, 0.4409, 0.1994, 0.4716, 0.2281, 0.4411, 0.233, 0.5931, 0.2113, 0.5626, 0.21, 0.5621, 0.1857, 0.7697, 0.4018, 0.7401, 0.3796, 0.771, 0.37, 0.4948, 0.3523, 0.4643, 0.3502, 0.4957, 0.3034, 0.4021, 0.4014, 0.3715, 0.4016, 0.4029, 0.3632, 0.1898, 0.4298, 0.1652, 0.4544, 0.1653, 0.4053, 0.7095, 0.3454, 0.6789, 0.3668, 0.6789, 0.3301, 0.6823, 0.0209, 0.7133, 0.04557, 0.6801, 0.04689, 0.715, 0.2132, 0.7449, 0.1984, 0.7468, 0.2495, 0.9584, 0.3557, 0.9287, 0.3676, 0.9567, 0.3311, 0.4037, 0.3291, 0.3729, 0.3376, 0.3735, 0.3132, 0.4983, 0.1125, 0.4723, 0.08617, 0.5024, 0.08332, 0.9567, 0.3311, 0.9287, 0.3676, 0.925, 0.3179, 0.1583, 0.3406, 0.1222, 0.3637, 0.1278, 0.3307, 0.3425, 0.3338, 0.3119, 0.3362, 0.3123, 0.3179, 0.2565, 0.2516, 0.2269, 0.2725, 0.2261, 0.2413, 0.3794, 0.242, 0.3486, 0.2469, 0.3797, 0.2174, 0.3112, 0.3677, 0.2814, 0.3371, 0.3119, 0.3362, 0.8631, 0.3155, 0.8014, 0.3233, 0.8012, 0.311, 0.654, 0.2107, 0.6846, 0.2127, 0.6857, 0.244, 0.7133, 0.04557, 0.7178, 0.07329, 0.6916, 0.07721, 0.623, 0.1904, 0.5931, 0.2113, 0.5621, 0.1857, 0.653, 0.0269, 0.6823, 0.0209, 0.6801, 0.04689, 0.4946, 0.05583, 0.5024, 0.08332, 0.4723, 0.08617, 0.4938, 0.4032, 0.4633, 0.3999, 0.4948, 0.3523, 0.8075, 0.2268, 0.8414, 0.2597, 0.8085, 0.27, 0.2233, 0.1417, 0.2515, 0.1153, 0.2508, 0.153, 0.833, 0.3443, 0.8642, 0.3403, 0.8576, 0.369, 0.4713, 0.1901, 0.5015, 0.1806, 0.4716, 0.2281, 0.7401, 0.3301, 0.7709, 0.3453, 0.771, 0.37, 0.5382, 0.1313, 0.5561, 0.0967, 0.5681, 0.1326, 0.4029, 0.3632, 0.3729, 0.3376, 0.4037, 0.3291, 0.5326, 0.2326, 0.5482, 0.2567, 0.5333, 0.2794, 0.3306, 0.1058, 0.3193, 0.08673, 0.3534, 0.08363, 0.7133, 0.04557, 0.6916, 0.07721, 0.6801, 0.04689, 0.9567, 0.3311, 0.985, 0.2954, 0.9883, 0.3443, 0.4409, 0.1994, 0.4713, 0.1901, 0.4716, 0.2281, 0.5632, 0.2377, 0.5931, 0.2113, 0.5941, 0.2562, 0.7562, 0.1207, 0.7214, 0.1262, 0.7207, 0.1006, 0.4957, 0.3034, 0.5258, 0.3254, 0.4948, 0.3523, 0.5284, 0.1022, 0.5353, 0.06368, 0.5561, 0.0967, 0.5931, 0.2113, 0.5632, 0.2377, 0.5626, 0.21, 0.3193, 0.08673, 0.3306, 0.1058, 0.2963, 0.1052, 0.7468, 0.2495, 0.7781, 0.2688, 0.7473, 0.2804, 0.6789, 0.3301, 0.7095, 0.3331, 0.7095, 0.3454, 0.5632, 0.2377, 0.5941, 0.2562, 0.5637, 0.2809, 0.655, 0.2401, 0.654, 0.2107, 0.6857, 0.244, 0.654, 0.2107, 0.655, 0.2401, 0.6243, 0.2397, 0.7165, 0.2572, 0.6866, 0.2732, 0.6857, 0.244, 0.06623, 0.06541, 0.09766, 0.0513, 0.09361, 0.08573, 0.5946, 0.283, 0.5637, 0.2809, 0.5941, 0.2562, 0.4029, 0.3632, 0.3715, 0.4016, 0.3724, 0.3625, 0.4337, 0.3542, 0.4029, 0.3632, 0.4037, 0.3291, 0.1954, 0.2312, 0.1629, 0.2094, 0.1965, 0.2062, 0.181, 0.36, 0.1583, 0.3406, 0.1897, 0.3271, 0.4337, 0.3542, 0.4643, 0.3502, 0.4633, 0.3999, 0.3828, 0.04101, 0.4128, 0.04702, 0.388, 0.07852, 0.2588, 0.1781, 0.2888, 0.1882, 0.258, 0.2025, 0.2803, 0.3876, 0.25, 0.3739, 0.2814, 0.3371, 0.1358, 0.1832, 0.1979, 0.1816, 0.1971, 0.1939, 0.4983, 0.1125, 0.5087, 0.1364, 0.4787, 0.1355, 0.2565, 0.2516, 0.2869, 0.2555, 0.2562, 0.2767, 0.06622, 0.232, 0.09563, 0.2563, 0.06066, 0.2585, 0.7095, 0.3454, 0.7401, 0.3301, 0.7401, 0.3796, 0.9883, 0.3443, 0.9584, 0.3557, 0.9567, 0.3311, 0.5333, 0.2794, 0.503, 0.2799, 0.5326, 0.2326, 0.3112, 0.3677, 0.3425, 0.3338, 0.3414, 0.3868, 0.4103, 0.2181, 0.4102, 0.2475, 0.3794, 0.242, 0.2511, 0.3226, 0.2814, 0.3371, 0.25, 0.3739, 0.3797, 0.2174, 0.4103, 0.2181, 0.3794, 0.242, 0.3306, 0.1058, 0.3568, 0.134, 0.3278, 0.1406, 0.5626, 0.21, 0.532, 0.1954, 0.5621, 0.1857, 0.258, 0.2025, 0.288, 0.2186, 0.2565, 0.2516, 0.465, 0.312, 0.4957, 0.3034, 0.4643, 0.3502, 0.5564, 0.3228, 0.5261, 0.3132, 0.5566, 0.3106, 0.6176, 0.3176, 0.6789, 0.3117, 0.6789, 0.3301, 0.3799, 0.1931, 0.4409, 0.1872, 0.4409, 0.1994, 0.8642, 0.3403, 0.8948, 0.329, 0.8964, 0.3539, 0.2517, 0.2982, 0.282, 0.3081, 0.2511, 0.3226, 0.5559, 0.3564, 0.5258, 0.3254, 0.5564, 0.3228, 0.2233, 0.1417, 0.1932, 0.1357, 0.2165, 0.1094, 0.3107, 0.395, 0.2803, 0.3876, 0.3112, 0.3677, 0.7781, 0.2688, 0.7468, 0.2495, 0.777, 0.2381, 0.9287, 0.3676, 0.8964, 0.3539, 0.925, 0.3179, 0.3119, 0.3362, 0.2814, 0.3371, 0.3123, 0.3179, 0.7165, 0.2572, 0.7468, 0.2495, 0.7473, 0.2804, 0.3119, 0.3362, 0.3425, 0.3338, 0.3112, 0.3677, 0.1342, 0.09496, 0.168, 0.09154, 0.1617, 0.1091, 0.4326, 0.4009, 0.4021, 0.4014, 0.4029, 0.3632, 0.3724, 0.3625, 0.3425, 0.3338, 0.3729, 0.3376, 0.1583, 0.3406, 0.1278, 0.3307, 0.1291, 0.3063, 0.8659, 0.1788, 0.8359, 0.1872, 0.8045, 0.1773, 0.654, 0.2107, 0.6243, 0.2397, 0.6237, 0.2147, 0.3797, 0.2174, 0.3493, 0.2078, 0.3799, 0.1931, 0.7401, 0.3301, 0.7708, 0.333, 0.7709, 0.3453, 0.5566, 0.3106, 0.6176, 0.3176, 0.5564, 0.3228, 0.1164, 0.4052, 0.1407, 0.4298, 0.1161, 0.4542, 0.3187, 0.2102, 0.3492, 0.2139, 0.3486, 0.2469, 0.5931, 0.2113, 0.6237, 0.2147, 0.6243, 0.2397, 0.6237, 0.2147, 0.5931, 0.2113, 0.623, 0.1904, 0.6615, 0.06349, 0.653, 0.0269, 0.6801, 0.04689, 0.2884, 0.04175, 0.3183, 0.05229, 0.2956, 0.07138, 0.4344, 0.3205, 0.465, 0.312, 0.4643, 0.3502, 0.4957, 0.3034, 0.5261, 0.3132, 0.5258, 0.3254, 0.5326, 0.2326, 0.5021, 0.2293, 0.532, 0.1954, 0.5867, 0.3435, 0.5564, 0.3228, 0.6176, 0.3176, 0.3729, 0.3376, 0.3425, 0.3338, 0.3735, 0.3132, 0.6254, 0.2746, 0.5941, 0.2562, 0.6243, 0.2397, 0.1273, 0.0537, 0.1609, 0.06939, 0.1342, 0.09496, 0.6173, 0.342, 0.5867, 0.3435, 0.6176, 0.3176, 0.1971, 0.1939, 0.1629, 0.2094, 0.1358, 0.1832, 0.6481, 0.3431, 0.648, 0.3727, 0.617, 0.3667, 0.802, 0.3606, 0.833, 0.3443, 0.8576, 0.369, 0.7094, 0.3799, 0.6788, 0.4031, 0.6789, 0.3668, 0.2869, 0.2555, 0.2565, 0.2516, 0.288, 0.2186, 0.8964, 0.3539, 0.8909, 0.386, 0.8576, 0.369, 0.3789, 0.1049, 0.3534, 0.08363, 0.388, 0.07852, 0.4037, 0.3291, 0.4344, 0.3205, 0.4337, 0.3542, 0.8631, 0.3155, 0.9242, 0.3056, 0.925, 0.3179, 0.6254, 0.2746, 0.5946, 0.283, 0.5941, 0.2562, 0.8909, 0.386, 0.8655, 0.3995, 0.8576, 0.369, 0.3183, 0.05229, 0.3193, 0.08673, 0.2956, 0.07138, 0.2565, 0.2516, 0.2261, 0.2413, 0.258, 0.2025, 0.5251, 0.366, 0.4948, 0.3523, 0.5258, 0.3254, 0.3425, 0.3338, 0.3724, 0.3625, 0.3414, 0.3868, 0.1326, 0.1298, 0.1617, 0.1091, 0.1612, 0.1439, 0.3568, 0.134, 0.3789, 0.1049, 0.3872, 0.1396, 0.4409, 0.1994, 0.4103, 0.2181, 0.3799, 0.1931, 0.07571, 0.1695, 0.1358, 0.1832, 0.07419, 0.1817, 0.8075, 0.2268, 0.7757, 0.2062, 0.8057, 0.1955, 0.09361, 0.08573, 0.1027, 0.1109, 0.06871, 0.1083, 0.6789, 0.3301, 0.6481, 0.3431, 0.6176, 0.3176, 0.5626, 0.21, 0.5326, 0.2326, 0.532, 0.1954, 0.6846, 0.2127, 0.654, 0.2107, 0.6839, 0.1945, 0.3123, 0.2756, 0.2869, 0.2555, 0.3179, 0.2409, 0.2269, 0.2725, 0.2565, 0.2516, 0.2562, 0.2767, 0.6481, 0.3431, 0.6173, 0.342, 0.6176, 0.3176, 0.5867, 0.3435, 0.5559, 0.3564, 0.5564, 0.3228, 0.1629, 0.2094, 0.1971, 0.1939, 0.1965, 0.2062, 0.7401, 0.3796, 0.7094, 0.3799, 0.7095, 0.3454, 0.4344, 0.3205, 0.4643, 0.3502, 0.4337, 0.3542, 0.4337, 0.3542, 0.4633, 0.3999, 0.4326, 0.4009, 0.4103, 0.2181, 0.4409, 0.1994, 0.4411, 0.233, 0.4344, 0.3205, 0.4039, 0.3169, 0.4346, 0.3083, 0.3729, 0.3376, 0.4029, 0.3632, 0.3724, 0.3625, 0.5326, 0.2326, 0.5626, 0.21, 0.5632, 0.2377, 0.4103, 0.2181, 0.3797, 0.2174, 0.3799, 0.1931, 0.25, 0.3739, 0.2803, 0.3876, 0.2494, 0.4048, 0.4948, 0.3523, 0.5251, 0.366, 0.4938, 0.4032, 0.1629, 0.2094, 0.1333, 0.2077, 0.1358, 0.1832, 0.6789, 0.3668, 0.6481, 0.3431, 0.6789, 0.3301, 0.1326, 0.1298, 0.1027, 0.1109, 0.1342, 0.09496, 0.4643, 0.3502, 0.4948, 0.3523, 0.4633, 0.3999])
me_cube_001.use_remesh_preserve_volume = False
me_cube_001.use_remesh_preserve_attributes = False
me_cube_001.use_mirror_vertex_groups = False
me_cube_001.update()

# ---- objects
ob_cube = bpy.data.objects.new('Cube', me_cube_001)

# ---- transforms, parenting, visibility, modifiers, constraints
ob_cube.location = (0.0, 0.0, 0.0)
ob_cube.lineart.crease_threshold = 0.0

# ---- collection membership
col_collection_1.objects.link(ob_cube)

# ---- scene / render settings (as saved in the file)
scene.frame_start = 1; scene.frame_end = 250; scene.frame_set(1)
scene.render.engine = 'BLENDER_EEVEE_NEXT'
scene.render.resolution_percentage = 50
scene.render.dither_intensity = 0.0
scene.cycles.use_denoising = False
scene.cycles.samples = 10
scene.cycles.sampling_pattern = 'TABULATED_SOBOL'
scene.cycles.light_sampling_threshold = 0.0
scene.cycles.use_adaptive_sampling = False
scene.cycles.use_light_tree = False
scene.cycles.blur_glossy = 0.0
scene.cycles.pixel_filter_type = 'GAUSSIAN'
scene.cycles.sample_clamp_indirect = 0.0
scene.view_settings.view_transform = 'Standard'
bpy.context.view_layer.update()

# ---- added for rendering (the .blend has no active camera and no usable light): camera, sun
cam_auto = bpy.data.cameras.new('AutoCamera')
cam_auto.lens = 50.0
cam_auto.sensor_width = 36.0
cam_auto.clip_end = 1000.0
ob_auto_camera = bpy.data.objects.new('AutoCamera', cam_auto)
scene.collection.objects.link(ob_auto_camera)
ob_auto_camera.location = (18.7501, -22.4723, 15.0643)
ob_auto_camera.rotation_euler = (1.09748, -7.21219e-08, 0.694738)
scene.camera = ob_auto_camera
light_auto_sun = bpy.data.lights.new('AutoSun', 'SUN')
light_auto_sun.energy = 3.0
light_auto_sun.angle = 0.0523599
ob_auto_sun = bpy.data.objects.new('AutoSun', light_auto_sun)
scene.collection.objects.link(ob_auto_sun)
ob_auto_sun.rotation_euler = (0.872665, 0.174533, 0.523599)
bpy.context.view_layer.update()
